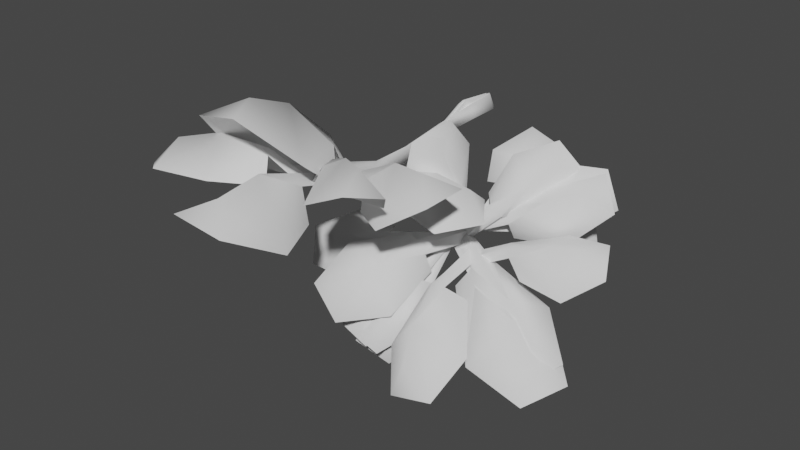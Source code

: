 # Source: fe_canopy_03_2.blend  (saved by Blender 3.0.42; exported with 4.5.12 LTS)
import bpy
from mathutils import Matrix  # noqa: F401  (used for matrix-valued properties, if any)

bpy.ops.wm.read_factory_settings(use_empty=True)
scene = bpy.context.scene
scene.name = 'Scene'

# ---- world
world_world = bpy.data.worlds.new('World'); scene.world = world_world
world_world.use_nodes = True; world_world.node_tree.nodes.clear()
_N = world_world.node_tree.nodes; _L = world_world.node_tree.links
n0 = _N.new('ShaderNodeOutputWorld'); n0.name = 'World Output'; n0.location = (300, 300)
n1 = _N.new('ShaderNodeBackground'); n1.name = 'Background'; n1.location = (10, 300)
n1.inputs[0].default_value = (0.05088, 0.05088, 0.05088, 1.0)
_L.new(n1.outputs[0], n0.inputs[0])
n0.is_active_output = True
world_world.color = (0.05088, 0.05088, 0.05088)
world_world.use_sun_shadow = False
world_world.sun_shadow_jitter_overblur = 0.0

# ---- meshes
me_0x07730cf7_gmdl_001 = bpy.data.meshes.new('0x07730CF7.gmdl.001')
me_0x07730cf7_gmdl_001.from_pydata([(0.7754, -2.608, -1.547), (0.1374, -2.44, -1.632), (0.4941, -2.13, -1.341), (0.7724, -2.291, -1.246), (0.9262, -2.234, -1.338), (0.8731, -1.99, -1.568), (0.8693, -2.174, -2.067), (0.6229, -2.775, -1.854), (0.255, -2.766, -2.059), (0.634, -2.626, -2.286), (0.255, -2.766, -2.059), (0.6354, -2.791, -1.844), (0.7981, -2.646, -1.534), (0.1374, -2.44, -1.632), (0.8693, -2.174, -2.067), (0.634, -2.626, -2.286), (0.4941, -2.13, -1.341), (0.7724, -2.291, -1.246), (0.7981, -2.646, -1.534), (0.8883, -2.31, -1.255), (0.7724, -2.291, -1.246), (0.9262, -2.234, -1.338), (0.8731, -1.99, -1.568), (0.9262, -2.234, -1.338), (0.777, -1.772, -0.7701), (0.901, -1.695, -0.8644), (0.9172, -1.758, -0.7398), (0.777, -1.772, -0.7701), (0.901, -1.695, -0.8644), (0.9172, -1.758, -0.7398), (1.753, -0.9231, -0.8132), (1.691, -0.8389, -1.412), (1.402, -1.087, -1.133), (1.504, -1.194, -0.8666), (1.435, -1.124, -0.7233), (1.226, -0.9092, -0.7669), (1.356, -0.4972, -0.7046), (1.908, -0.5718, -0.9378), (1.971, -0.4054, -1.258), (1.795, -0.2274, -0.8919), (1.971, -0.4054, -1.258), (1.938, -0.587, -0.9126), (1.79, -0.932, -0.7906), (1.691, -0.8389, -1.412), (1.356, -0.4972, -0.7046), (1.795, -0.2274, -0.8919), (1.402, -1.087, -1.133), (1.504, -1.194, -0.8666), (1.79, -0.932, -0.7906), (1.503, -1.193, -0.7614), (1.504, -1.194, -0.8666), (1.435, -1.124, -0.7233), (1.226, -0.9092, -0.7669), (1.435, -1.124, -0.7233), (0.9472, -1.61, -0.8649), (0.8826, -1.545, -0.7009), (0.9033, -1.69, -0.7388), (0.9472, -1.61, -0.8649), (0.8826, -1.545, -0.7009), (0.9033, -1.69, -0.7388), (0.7748, -2.744, -1.395), (0.2955, -2.559, -1.387), (0.5881, -2.214, -1.143), (0.7643, -2.409, -1.1), (0.9149, -2.386, -1.18), (0.9399, -2.16, -1.331), (0.9739, -2.459, -1.747), (0.6404, -2.929, -1.678), (0.34, -2.958, -1.796), (0.6917, -2.904, -1.984), (0.34, -2.958, -1.796), (0.6454, -2.946, -1.675), (0.789, -2.778, -1.379), (0.2955, -2.559, -1.387), (0.9739, -2.459, -1.747), (0.6917, -2.904, -1.984), (0.5881, -2.214, -1.143), (0.7643, -2.409, -1.1), (0.789, -2.778, -1.379), (0.8856, -2.44, -1.096), (0.7643, -2.409, -1.1), (0.9149, -2.386, -1.18), (0.9399, -2.16, -1.331), (0.9149, -2.386, -1.18), (0.7919, -1.707, -0.6994), (0.9235, -1.654, -0.8167), (0.9219, -1.633, -0.6694), (0.7919, -1.707, -0.6994), (0.9235, -1.654, -0.8167), (0.9219, -1.633, -0.6694), (0.6932, -2.876, -0.8554), (0.06296, -2.632, -0.8937), (0.5467, -2.156, -0.8138), (0.8223, -2.372, -0.7085), (0.9755, -2.408, -0.8301), (0.939, -2.246, -1.125), (0.8199, -2.81, -1.49), (0.4399, -3.195, -1.08), (0.0004874, -3.15, -1.221), (0.3928, -3.241, -1.533), (0.0004874, -3.15, -1.221), (0.4528, -3.206, -1.059), (0.7102, -2.912, -0.8242), (0.06296, -2.632, -0.8937), (0.8199, -2.81, -1.49), (0.3928, -3.241, -1.533), (0.5467, -2.156, -0.8138), (0.8223, -2.372, -0.7085), (0.7102, -2.912, -0.8242), (0.9399, -2.425, -0.7129), (0.8223, -2.372, -0.7085), (0.9755, -2.408, -0.8301), (0.939, -2.246, -1.125), (0.9755, -2.408, -0.8301), (0.901, -1.727, -0.8074), (1.048, -1.761, -0.9245), (1.053, -1.688, -0.7885), (0.901, -1.727, -0.8074), (1.048, -1.761, -0.9245), (1.053, -1.688, -0.7885), (1.816, -1.3, -0.3894), (1.84, -0.9166, -0.9432), (1.332, -1.192, -0.9048), (1.437, -1.425, -0.6891), (1.347, -1.405, -0.4947), (1.135, -1.147, -0.4812), (1.463, -0.8347, -0.1261), (2.146, -1.035, -0.2695), (2.369, -0.7586, -0.4826), (2.172, -0.7141, -0.05901), (2.369, -0.7586, -0.4826), (2.148, -1.067, -0.2684), (1.841, -1.336, -0.3737), (1.84, -0.9166, -0.9432), (1.463, -0.8347, -0.1261), (2.172, -0.7141, -0.05901), (1.332, -1.192, -0.9048), (1.437, -1.425, -0.6891), (1.841, -1.336, -0.3737), (1.417, -1.484, -0.5653), (1.437, -1.425, -0.6891), (1.347, -1.405, -0.4947), (1.135, -1.147, -0.4812), (1.347, -1.405, -0.4947), (0.936, -1.608, -0.8799), (0.8592, -1.59, -0.7151), (0.8467, -1.705, -0.8066), (0.936, -1.608, -0.8799), (0.8592, -1.59, -0.7151), (0.8467, -1.705, -0.8066), (1.576, -1.376, -0.2279), (1.732, -0.9432, -0.6316), (1.354, -1.303, -0.7457), (1.381, -1.582, -0.5658), (1.244, -1.603, -0.4387), (1.041, -1.35, -0.4546), (1.131, -1.025, -0.0672), (1.724, -1.098, -0.02628), (1.899, -0.7592, -0.1378), (1.586, -0.8003, 0.1541), (1.899, -0.7592, -0.1378), (1.729, -1.137, -0.02577), (1.6, -1.404, -0.2056), (1.732, -0.9432, -0.6316), (1.131, -1.025, -0.0672), (1.586, -0.8003, 0.1541), (1.354, -1.303, -0.7457), (1.381, -1.582, -0.5658), (1.6, -1.404, -0.2056), (1.338, -1.655, -0.4787), (1.381, -1.582, -0.5658), (1.244, -1.603, -0.4387), (1.041, -1.35, -0.4546), (1.244, -1.603, -0.4387), (1.047, -1.679, -0.8962), (0.9207, -1.751, -0.806), (0.9872, -1.806, -0.9134), (1.047, -1.679, -0.8962), (0.9207, -1.751, -0.806), (0.9872, -1.806, -0.9134), (1.18, -2.125, -0.03725), (0.9252, -1.59, 0.1917), (0.8227, -1.551, -0.3572), (1.063, -1.81, -0.4025), (0.9975, -1.974, -0.4729), (0.6728, -1.93, -0.5189), (0.641, -2.32, -0.1198), (1.133, -2.262, 0.3211), (1.028, -2.08, 0.6447), (0.8783, -2.458, 0.4829), (1.028, -2.08, 0.6447), (1.154, -2.267, 0.3164), (1.22, -2.141, -0.03824), (0.9252, -1.59, 0.1917), (0.641, -2.32, -0.1198), (0.8783, -2.458, 0.4829), (0.8227, -1.551, -0.3572), (1.063, -1.81, -0.4025), (1.22, -2.141, -0.03824), (1.111, -1.917, -0.4592), (1.063, -1.81, -0.4025), (0.9975, -1.974, -0.4729), (0.6728, -1.93, -0.5189), (0.9975, -1.974, -0.4729), (0.8755, -1.593, -0.7306), (0.8147, -1.746, -0.796), (0.9046, -1.655, -0.8602), (0.8755, -1.593, -0.7306), (0.8147, -1.746, -0.796), (0.9046, -1.655, -0.8602), (1.926, -2.184, -1.162), (1.514, -2.428, -1.786), (1.096, -2.007, -1.355), (1.335, -2.044, -1.028), (1.452, -1.825, -0.969), (1.358, -1.517, -1.222), (2.021, -1.488, -1.527), (2.33, -2.308, -1.525), (2.313, -2.538, -1.895), (2.574, -2.048, -1.762), (2.313, -2.538, -1.895), (2.34, -2.32, -1.504), (1.953, -2.21, -1.119), (1.514, -2.428, -1.786), (2.021, -1.488, -1.527), (2.574, -2.048, -1.762), (1.096, -2.007, -1.355), (1.335, -2.044, -1.028), (1.953, -2.21, -1.119), (1.406, -1.956, -0.9113), (1.335, -2.044, -1.028), (1.452, -1.825, -0.969), (1.358, -1.517, -1.222), (1.452, -1.825, -0.969), (0.818, -1.751, -0.8811), (0.9082, -1.582, -0.8355), (0.8064, -1.663, -0.7442), (0.818, -1.751, -0.8811), (0.9082, -1.582, -0.8355), (0.8064, -1.663, -0.7442), (0.07414, -0.9695, -0.02951), (0.04548, -0.839, -0.1195), (0.02958, -0.3933, -0.01354), (0.004762, -0.4108, 0.1374), (-0.01441, -0.9637, -0.1075), (0.07414, -0.9695, -0.02951), (-0.1011, -0.4598, 0.02262), (0.02958, -0.3933, -0.01354), (-0.04173, 0.1869, 0.007265), (0.0215, 0.04554, 0.1011), (0.0729, 0.08923, -0.08962), (0.2537, -1.204, -0.4819), (0.1295, -1.275, -0.4468), (0.278, -1.323, -0.3701), (0.278, -1.323, -0.3701), (-0.1152, 0.02951, -0.04459), (0.5159, -1.503, -0.788), (0.5883, -1.419, -0.703), (0.5403, -1.526, -0.5737), (0.4666, -1.591, -0.7003), (0.8251, -1.744, -0.931), (0.7922, -1.793, -0.8201), (0.9386, -1.541, -0.7819), (0.927, -1.611, -0.9197), (0.787, -1.74, -0.6748), (0.8988, -1.594, -0.6401), (0.0215, 0.04554, 0.1011), (0.0729, 0.08923, -0.08962), (0.7922, -1.793, -0.8201), (0.9234, -1.712, -0.7799), (0.787, -1.74, -0.6748), (0.5159, -1.503, -0.788), (0.927, -1.611, -0.9197), (0.8251, -1.744, -0.931), (0.9386, -1.541, -0.7819), (0.8988, -1.594, -0.6401)], [], [(1, 2, 0), (0, 2, 3), (0, 3, 4), (6, 0, 5), (0, 4, 5), (0, 7, 1), (7, 8, 1), (8, 7, 9), (6, 9, 0), (9, 7, 0), (12, 13, 11), (10, 11, 13), (14, 12, 15), (12, 11, 15), (12, 17, 13), (16, 13, 17), (18, 19, 20), (18, 21, 19), (12, 14, 23), (22, 23, 14), (3, 24, 4), (4, 24, 25), (26, 27, 19), (19, 27, 20), (29, 19, 28), (21, 28, 19), (11, 10, 15), (31, 32, 30), (30, 32, 33), (30, 33, 34), (36, 30, 35), (30, 34, 35), (30, 37, 31), (37, 38, 31), (38, 37, 39), (36, 39, 30), (39, 37, 30), (42, 43, 41), (40, 41, 43), (44, 42, 45), (42, 41, 45), (42, 47, 43), (46, 43, 47), (48, 49, 50), (48, 51, 49), (42, 44, 53), (52, 53, 44), (54, 55, 33), (34, 33, 55), (56, 57, 49), (49, 57, 50), (59, 49, 58), (51, 58, 49), (41, 40, 45), (61, 62, 60), (60, 62, 63), (60, 63, 64), (66, 60, 65), (60, 64, 65), (68, 61, 67), (60, 67, 61), (68, 67, 69), (69, 67, 66), (66, 67, 60), (70, 71, 73), (71, 72, 73), (75, 74, 71), (74, 72, 71), (72, 77, 73), (76, 73, 77), (78, 79, 80), (78, 81, 79), (72, 74, 83), (82, 83, 74), (84, 85, 63), (64, 63, 85), (79, 86, 80), (86, 87, 80), (79, 81, 89), (81, 88, 89), (71, 70, 75), (91, 92, 90), (90, 92, 93), (90, 93, 94), (96, 90, 95), (90, 94, 95), (91, 90, 98), (90, 97, 98), (98, 97, 99), (96, 99, 90), (99, 97, 90), (103, 100, 102), (100, 101, 102), (104, 102, 105), (102, 101, 105), (102, 107, 103), (106, 103, 107), (108, 109, 110), (108, 111, 109), (102, 104, 113), (112, 113, 104), (114, 115, 93), (94, 93, 115), (116, 117, 109), (109, 117, 110), (119, 109, 118), (111, 118, 109), (101, 100, 105), (121, 122, 120), (120, 122, 123), (120, 123, 124), (126, 120, 125), (120, 124, 125), (128, 121, 127), (120, 127, 121), (128, 127, 129), (129, 127, 126), (126, 127, 120), (130, 131, 133), (131, 132, 133), (135, 134, 131), (134, 132, 131), (132, 137, 133), (136, 133, 137), (138, 139, 140), (138, 141, 139), (132, 134, 143), (142, 143, 134), (144, 145, 123), (124, 123, 145), (146, 147, 139), (139, 147, 140), (149, 139, 148), (141, 148, 139), (131, 130, 135), (151, 152, 150), (150, 152, 153), (150, 153, 154), (156, 150, 155), (150, 154, 155), (151, 150, 158), (150, 157, 158), (158, 157, 159), (150, 156, 157), (156, 159, 157), (162, 163, 161), (160, 161, 163), (162, 161, 164), (164, 161, 165), (162, 167, 163), (166, 163, 167), (168, 169, 170), (168, 171, 169), (162, 164, 173), (172, 173, 164), (175, 154, 174), (154, 153, 174), (176, 177, 169), (169, 177, 170), (179, 169, 178), (171, 178, 169), (161, 160, 165), (181, 182, 180), (180, 182, 183), (180, 183, 184), (186, 180, 185), (180, 184, 185), (188, 181, 187), (180, 187, 181), (188, 187, 189), (189, 187, 186), (186, 187, 180), (190, 191, 193), (191, 192, 193), (195, 194, 191), (194, 192, 191), (192, 197, 193), (196, 193, 197), (198, 199, 200), (198, 201, 199), (192, 194, 203), (202, 203, 194), (184, 183, 205), (183, 204, 205), (199, 206, 200), (206, 207, 200), (199, 201, 209), (201, 208, 209), (191, 190, 195), (211, 212, 210), (210, 212, 213), (210, 213, 214), (216, 210, 215), (210, 214, 215), (210, 217, 211), (217, 218, 211), (218, 217, 219), (210, 216, 217), (216, 219, 217), (222, 223, 221), (220, 221, 223), (222, 221, 224), (224, 221, 225), (222, 227, 223), (226, 223, 227), (228, 229, 230), (228, 231, 229), (222, 224, 233), (232, 233, 224), (234, 235, 213), (214, 213, 235), (236, 237, 229), (229, 237, 230), (239, 229, 238), (231, 238, 229), (221, 220, 225), (240, 241, 243), (241, 242, 243), (243, 246, 245), (244, 245, 246), (246, 247, 244), (241, 244, 247), (248, 249, 250), (241, 251, 244), (251, 252, 244), (253, 245, 252), (244, 252, 245), (251, 241, 254), (241, 240, 254), (248, 250, 255), (248, 255, 249), (256, 251, 257), (251, 254, 257), (254, 258, 257), (252, 259, 253), (259, 258, 253), (259, 260, 261), (257, 262, 263), (258, 264, 265), (242, 250, 243), (243, 250, 249), (255, 246, 266), (246, 243, 266), (255, 267, 246), (242, 246, 267), (268, 269, 270), (259, 261, 264), (257, 265, 262), (256, 257, 263), (259, 256, 260), (251, 271, 252), (252, 271, 259), (257, 258, 265), (260, 256, 263), (259, 264, 258), (272, 269, 273), (269, 274, 275), (270, 269, 275), (273, 269, 268), (272, 274, 269)])
me_0x07730cf7_gmdl_001.polygons.foreach_set('use_smooth', [True] * 260)
_uv = me_0x07730cf7_gmdl_001.uv_layers.new(name='UVMap')
_uv.uv.foreach_set('vector', [0.6843, -0.6072, 0.6704, -0.6529, 0.6496, -0.6063, 0.6496, -0.6063, 0.6704, -0.6529, 0.6544, -0.6509, 0.6496, -0.6063, 0.6544, -0.6509, 0.6447, -0.6509, 0.612, -0.6077, 0.6496, -0.6063, 0.6255, -0.6529, 0.6496, -0.6063, 0.6447, -0.6509, 0.6255, -0.6529, 0.6496, -0.6063, 0.6496, -0.5738, 0.6843, -0.6072, 0.6496, -0.5738, 0.6665, -0.5565, 0.6843, -0.6072, 0.6665, -0.5565, 0.6496, -0.5738, 0.6312, -0.5565, 0.612, -0.6077, 0.6312, -0.5565, 0.6496, -0.6063, 0.6312, -0.5565, 0.6496, -0.5738, 0.6496, -0.6063, 0.5757, -0.6063, 0.6106, -0.6072, 0.5757, -0.5739, 0.5928, -0.5565, 0.5757, -0.5739, 0.6106, -0.6072, 0.5384, -0.6077, 0.5757, -0.6063, 0.5575, -0.5565, 0.5757, -0.6063, 0.5757, -0.5739, 0.5575, -0.5565, 0.5757, -0.6063, 0.5805, -0.6509, 0.6106, -0.6072, 0.5967, -0.6529, 0.6106, -0.6072, 0.5805, -0.6509, 0.5757, -0.6063, 0.5758, -0.6509, 0.5805, -0.6509, 0.5757, -0.6063, 0.5709, -0.6509, 0.5758, -0.6509, 0.5757, -0.6063, 0.5384, -0.6077, 0.5709, -0.6509, 0.5518, -0.6529, 0.5709, -0.6509, 0.5384, -0.6077, 0.6544, -0.6509, 0.6539, -0.6706, 0.6447, -0.6509, 0.6447, -0.6509, 0.6539, -0.6706, 0.6451, -0.6707, 0.5758, -0.6707, 0.5801, -0.6706, 0.5758, -0.6509, 0.5758, -0.6509, 0.5801, -0.6706, 0.5805, -0.6509, 0.5758, -0.6707, 0.5758, -0.6509, 0.5714, -0.6707, 0.5709, -0.6509, 0.5714, -0.6707, 0.5758, -0.6509, 0.5757, -0.5739, 0.5928, -0.5565, 0.5575, -0.5565, 0.6843, -0.6072, 0.6704, -0.6529, 0.6496, -0.6063, 0.6496, -0.6063, 0.6704, -0.6529, 0.6544, -0.6509, 0.6496, -0.6063, 0.6544, -0.6509, 0.6447, -0.6509, 0.612, -0.6077, 0.6496, -0.6063, 0.6255, -0.6529, 0.6496, -0.6063, 0.6447, -0.6509, 0.6255, -0.6529, 0.6496, -0.6063, 0.6496, -0.5738, 0.6843, -0.6072, 0.6496, -0.5738, 0.6665, -0.5565, 0.6843, -0.6072, 0.6665, -0.5565, 0.6496, -0.5738, 0.6312, -0.5565, 0.612, -0.6077, 0.6312, -0.5565, 0.6496, -0.6063, 0.6312, -0.5565, 0.6496, -0.5738, 0.6496, -0.6063, 0.5757, -0.6063, 0.6106, -0.6072, 0.5757, -0.5739, 0.5928, -0.5565, 0.5757, -0.5739, 0.6106, -0.6072, 0.5384, -0.6077, 0.5757, -0.6063, 0.5575, -0.5565, 0.5757, -0.6063, 0.5757, -0.5739, 0.5575, -0.5565, 0.5757, -0.6063, 0.5805, -0.6509, 0.6106, -0.6072, 0.5967, -0.6529, 0.6106, -0.6072, 0.5805, -0.6509, 0.5757, -0.6063, 0.5758, -0.6509, 0.5805, -0.6509, 0.5757, -0.6063, 0.5709, -0.6509, 0.5758, -0.6509, 0.5757, -0.6063, 0.5384, -0.6077, 0.5709, -0.6509, 0.5518, -0.6529, 0.5709, -0.6509, 0.5384, -0.6077, 0.6539, -0.6706, 0.6451, -0.6707, 0.6544, -0.6509, 0.6447, -0.6509, 0.6544, -0.6509, 0.6451, -0.6707, 0.5758, -0.6707, 0.5801, -0.6706, 0.5758, -0.6509, 0.5758, -0.6509, 0.5801, -0.6706, 0.5805, -0.6509, 0.5758, -0.6707, 0.5758, -0.6509, 0.5714, -0.6707, 0.5709, -0.6509, 0.5714, -0.6707, 0.5758, -0.6509, 0.5757, -0.5739, 0.5928, -0.5565, 0.5575, -0.5565, 0.6843, -0.6072, 0.6704, -0.6529, 0.6496, -0.6063, 0.6496, -0.6063, 0.6704, -0.6529, 0.6544, -0.6509, 0.6496, -0.6063, 0.6544, -0.6509, 0.6447, -0.6509, 0.612, -0.6077, 0.6496, -0.6063, 0.6255, -0.6529, 0.6496, -0.6063, 0.6447, -0.6509, 0.6255, -0.6529, 0.6665, -0.5565, 0.6843, -0.6072, 0.6496, -0.5738, 0.6496, -0.6063, 0.6496, -0.5738, 0.6843, -0.6072, 0.6665, -0.5565, 0.6496, -0.5738, 0.6312, -0.5565, 0.6312, -0.5565, 0.6496, -0.5738, 0.612, -0.6077, 0.612, -0.6077, 0.6496, -0.5738, 0.6496, -0.6063, 0.5928, -0.5565, 0.5757, -0.5739, 0.6106, -0.6072, 0.5757, -0.5739, 0.5757, -0.6063, 0.6106, -0.6072, 0.5575, -0.5565, 0.5384, -0.6077, 0.5757, -0.5739, 0.5384, -0.6077, 0.5757, -0.6063, 0.5757, -0.5739, 0.5757, -0.6063, 0.5805, -0.6509, 0.6106, -0.6072, 0.5967, -0.6529, 0.6106, -0.6072, 0.5805, -0.6509, 0.5757, -0.6063, 0.5758, -0.6509, 0.5805, -0.6509, 0.5757, -0.6063, 0.5709, -0.6509, 0.5758, -0.6509, 0.5757, -0.6063, 0.5384, -0.6077, 0.5709, -0.6509, 0.5518, -0.6529, 0.5709, -0.6509, 0.5384, -0.6077, 0.6539, -0.6706, 0.6451, -0.6707, 0.6544, -0.6509, 0.6447, -0.6509, 0.6544, -0.6509, 0.6451, -0.6707, 0.5758, -0.6509, 0.5758, -0.6707, 0.5805, -0.6509, 0.5758, -0.6707, 0.5801, -0.6706, 0.5805, -0.6509, 0.5758, -0.6509, 0.5709, -0.6509, 0.5758, -0.6707, 0.5709, -0.6509, 0.5714, -0.6707, 0.5758, -0.6707, 0.5757, -0.5739, 0.5928, -0.5565, 0.5575, -0.5565, 0.6843, -0.6072, 0.6704, -0.6529, 0.6496, -0.6063, 0.6496, -0.6063, 0.6704, -0.6529, 0.6544, -0.6509, 0.6496, -0.6063, 0.6544, -0.6509, 0.6447, -0.6509, 0.612, -0.6077, 0.6496, -0.6063, 0.6255, -0.6529, 0.6496, -0.6063, 0.6447, -0.6509, 0.6255, -0.6529, 0.6843, -0.6072, 0.6496, -0.6063, 0.6665, -0.5565, 0.6496, -0.6063, 0.6496, -0.5738, 0.6665, -0.5565, 0.6665, -0.5565, 0.6496, -0.5738, 0.6312, -0.5565, 0.612, -0.6077, 0.6312, -0.5565, 0.6496, -0.6063, 0.6312, -0.5565, 0.6496, -0.5738, 0.6496, -0.6063, 0.6106, -0.6072, 0.5928, -0.5565, 0.5757, -0.6063, 0.5928, -0.5565, 0.5757, -0.5739, 0.5757, -0.6063, 0.5384, -0.6077, 0.5757, -0.6063, 0.5575, -0.5565, 0.5757, -0.6063, 0.5757, -0.5739, 0.5575, -0.5565, 0.5757, -0.6063, 0.5805, -0.6509, 0.6106, -0.6072, 0.5967, -0.6529, 0.6106, -0.6072, 0.5805, -0.6509, 0.5757, -0.6063, 0.5758, -0.6509, 0.5805, -0.6509, 0.5757, -0.6063, 0.5709, -0.6509, 0.5758, -0.6509, 0.5757, -0.6063, 0.5384, -0.6077, 0.5709, -0.6509, 0.5518, -0.6529, 0.5709, -0.6509, 0.5384, -0.6077, 0.6539, -0.6706, 0.6451, -0.6707, 0.6544, -0.6509, 0.6447, -0.6509, 0.6544, -0.6509, 0.6451, -0.6707, 0.5758, -0.6707, 0.5801, -0.6706, 0.5758, -0.6509, 0.5758, -0.6509, 0.5801, -0.6706, 0.5805, -0.6509, 0.5758, -0.6707, 0.5758, -0.6509, 0.5714, -0.6707, 0.5709, -0.6509, 0.5714, -0.6707, 0.5758, -0.6509, 0.5757, -0.5739, 0.5928, -0.5565, 0.5575, -0.5565, 0.6843, -0.6072, 0.6704, -0.6529, 0.6496, -0.6063, 0.6496, -0.6063, 0.6704, -0.6529, 0.6544, -0.6509, 0.6496, -0.6063, 0.6544, -0.6509, 0.6447, -0.6509, 0.612, -0.6077, 0.6496, -0.6063, 0.6255, -0.6529, 0.6496, -0.6063, 0.6447, -0.6509, 0.6255, -0.6529, 0.6665, -0.5565, 0.6843, -0.6072, 0.6496, -0.5738, 0.6496, -0.6063, 0.6496, -0.5738, 0.6843, -0.6072, 0.6665, -0.5565, 0.6496, -0.5738, 0.6312, -0.5565, 0.6312, -0.5565, 0.6496, -0.5738, 0.612, -0.6077, 0.612, -0.6077, 0.6496, -0.5738, 0.6496, -0.6063, 0.5928, -0.5565, 0.5757, -0.5739, 0.6106, -0.6072, 0.5757, -0.5739, 0.5757, -0.6063, 0.6106, -0.6072, 0.5575, -0.5565, 0.5384, -0.6077, 0.5757, -0.5739, 0.5384, -0.6077, 0.5757, -0.6063, 0.5757, -0.5739, 0.5757, -0.6063, 0.5805, -0.6509, 0.6106, -0.6072, 0.5967, -0.6529, 0.6106, -0.6072, 0.5805, -0.6509, 0.5757, -0.6063, 0.5758, -0.6509, 0.5805, -0.6509, 0.5757, -0.6063, 0.5709, -0.6509, 0.5758, -0.6509, 0.5757, -0.6063, 0.5384, -0.6077, 0.5709, -0.6509, 0.5518, -0.6529, 0.5709, -0.6509, 0.5384, -0.6077, 0.6539, -0.6706, 0.6451, -0.6707, 0.6544, -0.6509, 0.6447, -0.6509, 0.6544, -0.6509, 0.6451, -0.6707, 0.5758, -0.6707, 0.5801, -0.6706, 0.5758, -0.6509, 0.5758, -0.6509, 0.5801, -0.6706, 0.5805, -0.6509, 0.5758, -0.6707, 0.5758, -0.6509, 0.5714, -0.6707, 0.5709, -0.6509, 0.5714, -0.6707, 0.5758, -0.6509, 0.5757, -0.5739, 0.5928, -0.5565, 0.5575, -0.5565, 0.6843, -0.6072, 0.6704, -0.6529, 0.6496, -0.6063, 0.6496, -0.6063, 0.6704, -0.6529, 0.6544, -0.6509, 0.6496, -0.6063, 0.6544, -0.6509, 0.6447, -0.6509, 0.612, -0.6077, 0.6496, -0.6063, 0.6255, -0.6529, 0.6496, -0.6063, 0.6447, -0.6509, 0.6255, -0.6529, 0.6843, -0.6072, 0.6496, -0.6063, 0.6665, -0.5565, 0.6496, -0.6063, 0.6496, -0.5738, 0.6665, -0.5565, 0.6665, -0.5565, 0.6496, -0.5738, 0.6312, -0.5565, 0.6496, -0.6063, 0.612, -0.6077, 0.6496, -0.5738, 0.612, -0.6077, 0.6312, -0.5565, 0.6496, -0.5738, 0.5757, -0.6063, 0.6106, -0.6072, 0.5757, -0.5739, 0.5928, -0.5565, 0.5757, -0.5739, 0.6106, -0.6072, 0.5757, -0.6063, 0.5757, -0.5739, 0.5384, -0.6077, 0.5384, -0.6077, 0.5757, -0.5739, 0.5575, -0.5565, 0.5757, -0.6063, 0.5805, -0.6509, 0.6106, -0.6072, 0.5967, -0.6529, 0.6106, -0.6072, 0.5805, -0.6509, 0.5757, -0.6063, 0.5758, -0.6509, 0.5805, -0.6509, 0.5757, -0.6063, 0.5709, -0.6509, 0.5758, -0.6509, 0.5757, -0.6063, 0.5384, -0.6077, 0.5709, -0.6509, 0.5518, -0.6529, 0.5709, -0.6509, 0.5384, -0.6077, 0.6451, -0.6707, 0.6447, -0.6509, 0.6539, -0.6706, 0.6447, -0.6509, 0.6544, -0.6509, 0.6539, -0.6706, 0.5758, -0.6707, 0.5801, -0.6706, 0.5758, -0.6509, 0.5758, -0.6509, 0.5801, -0.6706, 0.5805, -0.6509, 0.5758, -0.6707, 0.5758, -0.6509, 0.5714, -0.6707, 0.5709, -0.6509, 0.5714, -0.6707, 0.5758, -0.6509, 0.5757, -0.5739, 0.5928, -0.5565, 0.5575, -0.5565, 0.6843, -0.6072, 0.6704, -0.6529, 0.6496, -0.6063, 0.6496, -0.6063, 0.6704, -0.6529, 0.6544, -0.6509, 0.6496, -0.6063, 0.6544, -0.6509, 0.6447, -0.6509, 0.612, -0.6077, 0.6496, -0.6063, 0.6255, -0.6529, 0.6496, -0.6063, 0.6447, -0.6509, 0.6255, -0.6529, 0.6665, -0.5565, 0.6843, -0.6072, 0.6496, -0.5738, 0.6496, -0.6063, 0.6496, -0.5738, 0.6843, -0.6072, 0.6665, -0.5565, 0.6496, -0.5738, 0.6312, -0.5565, 0.6312, -0.5565, 0.6496, -0.5738, 0.612, -0.6077, 0.612, -0.6077, 0.6496, -0.5738, 0.6496, -0.6063, 0.5928, -0.5565, 0.5757, -0.5739, 0.6106, -0.6072, 0.5757, -0.5739, 0.5757, -0.6063, 0.6106, -0.6072, 0.5575, -0.5565, 0.5384, -0.6077, 0.5757, -0.5739, 0.5384, -0.6077, 0.5757, -0.6063, 0.5757, -0.5739, 0.5757, -0.6063, 0.5805, -0.6509, 0.6106, -0.6072, 0.5967, -0.6529, 0.6106, -0.6072, 0.5805, -0.6509, 0.5757, -0.6063, 0.5758, -0.6509, 0.5805, -0.6509, 0.5757, -0.6063, 0.5709, -0.6509, 0.5758, -0.6509, 0.5757, -0.6063, 0.5384, -0.6077, 0.5709, -0.6509, 0.5518, -0.6529, 0.5709, -0.6509, 0.5384, -0.6077, 0.6447, -0.6509, 0.6544, -0.6509, 0.6451, -0.6707, 0.6544, -0.6509, 0.6539, -0.6706, 0.6451, -0.6707, 0.5758, -0.6509, 0.5758, -0.6707, 0.5805, -0.6509, 0.5758, -0.6707, 0.5801, -0.6706, 0.5805, -0.6509, 0.5758, -0.6509, 0.5709, -0.6509, 0.5758, -0.6707, 0.5709, -0.6509, 0.5714, -0.6707, 0.5758, -0.6707, 0.5757, -0.5739, 0.5928, -0.5565, 0.5575, -0.5565, 0.6843, -0.6072, 0.6704, -0.6529, 0.6496, -0.6063, 0.6496, -0.6063, 0.6704, -0.6529, 0.6544, -0.6509, 0.6496, -0.6063, 0.6544, -0.6509, 0.6447, -0.6509, 0.612, -0.6077, 0.6496, -0.6063, 0.6255, -0.6529, 0.6496, -0.6063, 0.6447, -0.6509, 0.6255, -0.6529, 0.6496, -0.6063, 0.6496, -0.5738, 0.6843, -0.6072, 0.6496, -0.5738, 0.6665, -0.5565, 0.6843, -0.6072, 0.6665, -0.5565, 0.6496, -0.5738, 0.6312, -0.5565, 0.6496, -0.6063, 0.612, -0.6077, 0.6496, -0.5738, 0.612, -0.6077, 0.6312, -0.5565, 0.6496, -0.5738, 0.5757, -0.6063, 0.6106, -0.6072, 0.5757, -0.5739, 0.5928, -0.5565, 0.5757, -0.5739, 0.6106, -0.6072, 0.5757, -0.6063, 0.5757, -0.5739, 0.5384, -0.6077, 0.5384, -0.6077, 0.5757, -0.5739, 0.5575, -0.5565, 0.5757, -0.6063, 0.5805, -0.6509, 0.6106, -0.6072, 0.5967, -0.6529, 0.6106, -0.6072, 0.5805, -0.6509, 0.5757, -0.6063, 0.5758, -0.6509, 0.5805, -0.6509, 0.5757, -0.6063, 0.5709, -0.6509, 0.5758, -0.6509, 0.5757, -0.6063, 0.5384, -0.6077, 0.5709, -0.6509, 0.5518, -0.6529, 0.5709, -0.6509, 0.5384, -0.6077, 0.6539, -0.6706, 0.6451, -0.6707, 0.6544, -0.6509, 0.6447, -0.6509, 0.6544, -0.6509, 0.6451, -0.6707, 0.5758, -0.6707, 0.5801, -0.6706, 0.5758, -0.6509, 0.5758, -0.6509, 0.5801, -0.6706, 0.5805, -0.6509, 0.5758, -0.6707, 0.5758, -0.6509, 0.5714, -0.6707, 0.5709, -0.6509, 0.5714, -0.6707, 0.5758, -0.6509, 0.5757, -0.5739, 0.5928, -0.5565, 0.5575, -0.5565, 0.6181, -0.6816, 0.6214, -0.6936, 0.647, -0.6772, 0.6214, -0.6936, 0.6476, -0.6923, 0.647, -0.6772, 0.647, -0.6772, 0.6452, -0.6866, 0.6181, -0.6816, 0.6193, -0.6888, 0.6181, -0.6816, 0.6452, -0.6866, 0.6452, -0.6866, 0.6476, -0.6923, 0.6193, -0.6888, 0.6214, -0.6936, 0.6193, -0.6888, 0.6476, -0.6923, 0.6777, -0.6848, 0.6684, -0.6776, 0.6711, -0.694, 0.6214, -0.6936, 0.5945, -0.7019, 0.6193, -0.6888, 0.5945, -0.7019, 0.5954, -0.6979, 0.6193, -0.6888, 0.5935, -0.6882, 0.6181, -0.6816, 0.5954, -0.6979, 0.6193, -0.6888, 0.5954, -0.6979, 0.6181, -0.6816, 0.5945, -0.7019, 0.6214, -0.6936, 0.5935, -0.6882, 0.6214, -0.6936, 0.6181, -0.6816, 0.5935, -0.6882, 0.6777, -0.6848, 0.6711, -0.694, 0.6663, -0.6883, 0.6777, -0.6848, 0.6663, -0.6883, 0.6684, -0.6776, 0.5665, -0.699, 0.5945, -0.7019, 0.5705, -0.6948, 0.5945, -0.7019, 0.5935, -0.6882, 0.5705, -0.6948, 0.5935, -0.6882, 0.5752, -0.686, 0.5705, -0.6948, 0.5954, -0.6979, 0.5701, -0.693, 0.5935, -0.6882, 0.5701, -0.693, 0.5752, -0.686, 0.5935, -0.6882, 0.5701, -0.693, 0.5438, -0.6898, 0.5524, -0.6808, 0.5705, -0.6948, 0.554, -0.6814, 0.5459, -0.6864, 0.5752, -0.686, 0.5594, -0.6771, 0.5615, -0.6713, 0.6476, -0.6923, 0.6711, -0.694, 0.647, -0.6772, 0.647, -0.6772, 0.6711, -0.694, 0.6684, -0.6776, 0.6663, -0.6883, 0.6452, -0.6866, 0.6684, -0.6776, 0.6452, -0.6866, 0.647, -0.6772, 0.6684, -0.6776, 0.6663, -0.6883, 0.6711, -0.694, 0.6452, -0.6866, 0.6476, -0.6923, 0.6452, -0.6866, 0.6711, -0.694, 0.5524, -0.6808, 0.5506, -0.6764, 0.5594, -0.6771, 0.5701, -0.693, 0.5524, -0.6808, 0.5594, -0.6771, 0.5705, -0.6948, 0.5615, -0.6713, 0.554, -0.6814, 0.5665, -0.699, 0.5705, -0.6948, 0.5459, -0.6864, 0.5701, -0.693, 0.5665, -0.699, 0.5438, -0.6898, 0.5945, -0.7019, 0.5665, -0.699, 0.5954, -0.6979, 0.5954, -0.6979, 0.5665, -0.699, 0.5701, -0.693, 0.5705, -0.6948, 0.5752, -0.686, 0.5615, -0.6713, 0.5438, -0.6898, 0.5665, -0.699, 0.5459, -0.6864, 0.5701, -0.693, 0.5594, -0.6771, 0.5752, -0.686, 0.5459, -0.6864, 0.5506, -0.6764, 0.5438, -0.6898, 0.5506, -0.6764, 0.554, -0.6814, 0.5615, -0.6713, 0.5594, -0.6771, 0.5506, -0.6764, 0.5615, -0.6713, 0.5438, -0.6898, 0.5506, -0.6764, 0.5524, -0.6808, 0.5459, -0.6864, 0.554, -0.6814, 0.5506, -0.6764])
me_0x07730cf7_gmdl_001.use_remesh_fix_poles = True
me_0x07730cf7_gmdl_001.use_remesh_preserve_attributes = False
me_0x07730cf7_gmdl_001.update()
me_0x07730cf7_gmdl = bpy.data.meshes.new('0x07730CF7.gmdl')
me_0x07730cf7_gmdl.from_pydata([(-0.02573, -2.502, -0.8859), (-0.3943, -1.948, -0.894), (0.1583, -1.942, -0.9413), (0.3096, -2.224, -0.8408), (0.3815, -2.324, -0.9828), (0.3351, -2.189, -1.291), (-0.05359, -2.428, -1.565), (-0.3869, -2.572, -0.9859), (-0.7352, -2.347, -1.058), (-0.5584, -2.594, -1.409), (-0.7352, -2.347, -1.058), (-0.3808, -2.588, -0.9721), (-0.0227, -2.539, -0.8586), (-0.3943, -1.948, -0.894), (-0.05359, -2.428, -1.565), (-0.5584, -2.594, -1.409), (0.1583, -1.942, -0.9413), (0.3096, -2.224, -0.8408), (-0.0227, -2.539, -0.8586), (0.3682, -2.323, -0.8652), (0.3096, -2.224, -0.8408), (0.3815, -2.324, -0.9828), (0.3351, -2.189, -1.291), (0.3815, -2.324, -0.9828), (0.7417, -1.949, -0.8202), (0.8038, -2.015, -0.9689), (0.8556, -2.036, -0.8398), (0.7417, -1.949, -0.8202), (0.8038, -2.015, -0.9689), (0.8556, -2.036, -0.8398), (1.289, -0.9737, -0.1504), (1.422, -0.591, -0.6038), (1.246, -1.027, -0.6486), (1.281, -1.228, -0.4213), (1.137, -1.276, -0.3375), (0.8779, -1.15, -0.4338), (0.7157, -0.8292, -0.1867), (1.25, -0.5863, -0.04361), (1.322, -0.2591, -0.1919), (0.9538, -0.3824, 0.02285), (1.322, -0.2591, -0.1919), (1.27, -0.6031, -0.01153), (1.313, -0.9819, -0.1138), (1.422, -0.591, -0.6038), (0.7157, -0.8292, -0.1867), (0.9538, -0.3824, 0.02285), (1.246, -1.027, -0.6486), (1.281, -1.228, -0.4213), (1.313, -0.9819, -0.1138), (1.239, -1.287, -0.3448), (1.281, -1.228, -0.4213), (1.137, -1.276, -0.3375), (0.8779, -1.15, -0.4338), (1.137, -1.276, -0.3375), (1.174, -1.505, -0.7828), (1.027, -1.566, -0.6823), (1.139, -1.651, -0.7405), (1.174, -1.505, -0.7828), (1.027, -1.566, -0.6823), (1.139, -1.651, -0.7405), (0.6599, -2.764, -1.351), (0.1893, -2.559, -1.328), (0.5049, -2.225, -1.098), (0.6742, -2.427, -1.059), (0.8226, -2.411, -1.145), (0.8515, -2.188, -1.299), (0.8579, -2.491, -1.713), (0.5076, -2.945, -1.627), (0.2022, -2.963, -1.734), (0.5488, -2.926, -1.935), (0.2022, -2.963, -1.734), (0.512, -2.963, -1.625), (0.6733, -2.798, -1.335), (0.1893, -2.559, -1.328), (0.8579, -2.491, -1.713), (0.5488, -2.926, -1.935), (0.5049, -2.225, -1.098), (0.6742, -2.427, -1.059), (0.6733, -2.798, -1.335), (0.7941, -2.462, -1.059), (0.6742, -2.427, -1.059), (0.8226, -2.411, -1.145), (0.8515, -2.188, -1.299), (0.8226, -2.411, -1.145), (0.7458, -1.723, -0.6672), (0.8752, -1.676, -0.7896), (0.8798, -1.654, -0.6426), (0.7458, -1.723, -0.6672), (0.8752, -1.676, -0.7896), (0.8798, -1.654, -0.6426), (1.344, -3.052, -1.279), (0.9056, -2.899, -1.772), (1.017, -2.394, -1.326), (1.176, -2.588, -1.059), (1.371, -2.569, -1.022), (1.515, -2.346, -1.232), (1.864, -2.811, -1.587), (1.437, -3.337, -1.634), (1.25, -3.322, -2.058), (1.748, -3.275, -1.964), (1.25, -3.322, -2.058), (1.434, -3.351, -1.611), (1.343, -3.092, -1.248), (0.9056, -2.899, -1.772), (1.864, -2.811, -1.587), (1.748, -3.275, -1.964), (1.017, -2.394, -1.326), (1.176, -2.588, -1.059), (1.343, -3.092, -1.248), (1.268, -2.621, -0.9751), (1.176, -2.588, -1.059), (1.371, -2.569, -1.022), (1.515, -2.346, -1.232), (1.371, -2.569, -1.022), (1.114, -1.935, -1.028), (1.301, -1.916, -0.9929), (1.185, -1.88, -0.8977), (1.114, -1.935, -1.028), (1.301, -1.916, -0.9929), (1.185, -1.88, -0.8977), (1.785, -1.358, -0.3494), (1.924, -1.099, -0.9559), (1.384, -1.306, -0.9396), (1.431, -1.501, -0.6714), (1.321, -1.432, -0.4992), (1.146, -1.157, -0.5642), (1.466, -0.8147, -0.2307), (2.129, -1.11, -0.2352), (2.41, -0.9076, -0.4623), (2.172, -0.7579, -0.08691), (2.41, -0.9076, -0.4623), (2.127, -1.142, -0.2278), (1.802, -1.393, -0.3238), (1.924, -1.099, -0.9559), (1.466, -0.8147, -0.2307), (2.172, -0.7579, -0.08691), (1.384, -1.306, -0.9396), (1.431, -1.501, -0.6714), (1.802, -1.393, -0.3238), (1.389, -1.531, -0.543), (1.431, -1.501, -0.6714), (1.321, -1.432, -0.4992), (1.146, -1.157, -0.5642), (1.321, -1.432, -0.4992), (0.9366, -1.665, -0.8943), (0.8436, -1.607, -0.7483), (0.8273, -1.736, -0.8175), (0.9366, -1.665, -0.8943), (0.8436, -1.607, -0.7483), (0.8273, -1.736, -0.8175), (2.104, -1.769, -0.6431), (2.339, -1.796, -1.207), (1.811, -1.804, -1.129), (1.726, -1.908, -0.8239), (1.655, -1.772, -0.7156), (1.65, -1.492, -0.8812), (2.037, -1.19, -0.7311), (2.444, -1.615, -0.6186), (2.735, -1.582, -0.8868), (2.578, -1.266, -0.6412), (2.735, -1.582, -0.8868), (2.425, -1.641, -0.5968), (2.112, -1.792, -0.6077), (2.339, -1.796, -1.207), (2.037, -1.19, -0.7311), (2.578, -1.266, -0.6412), (1.811, -1.804, -1.129), (1.726, -1.908, -0.8239), (2.112, -1.792, -0.6077), (1.68, -1.884, -0.7138), (1.726, -1.908, -0.8239), (1.655, -1.772, -0.7156), (1.65, -1.492, -0.8812), (1.655, -1.772, -0.7156), (1.313, -1.886, -1.067), (1.208, -1.804, -0.9608), (1.188, -1.929, -1.016), (1.313, -1.886, -1.067), (1.208, -1.804, -0.9608), (1.188, -1.929, -1.016), (1.154, -2.162, -0.03688), (0.8944, -1.628, 0.1931), (0.7957, -1.588, -0.357), (1.038, -1.845, -0.4018), (0.9743, -2.009, -0.4737), (0.6492, -1.967, -0.522), (0.6168, -2.359, -0.1246), (1.105, -2.3, 0.3208), (0.9971, -2.12, 0.6449), (0.8507, -2.499, 0.48), (0.9971, -2.12, 0.6449), (1.127, -2.305, 0.3163), (1.195, -2.177, -0.03764), (0.8944, -1.628, 0.1931), (0.6168, -2.359, -0.1246), (0.8507, -2.499, 0.48), (0.7957, -1.588, -0.357), (1.038, -1.845, -0.4018), (1.195, -2.177, -0.03764), (1.087, -1.951, -0.4588), (1.038, -1.845, -0.4018), (0.9743, -2.009, -0.4737), (0.6492, -1.967, -0.522), (0.9743, -2.009, -0.4737), (0.8516, -1.628, -0.7301), (0.7923, -1.781, -0.7968), (0.882, -1.689, -0.8598), (0.8516, -1.628, -0.7301), (0.7923, -1.781, -0.7968), (0.882, -1.689, -0.8598), (2.061, -2.29, -1.317), (1.649, -2.533, -1.941), (1.231, -2.112, -1.51), (1.471, -2.149, -1.183), (1.588, -1.93, -1.124), (1.493, -1.622, -1.378), (2.155, -1.593, -1.682), (2.465, -2.413, -1.681), (2.448, -2.643, -2.05), (2.71, -2.153, -1.918), (2.448, -2.643, -2.05), (2.476, -2.425, -1.659), (2.088, -2.315, -1.274), (1.649, -2.533, -1.941), (2.155, -1.593, -1.682), (2.71, -2.153, -1.918), (1.231, -2.112, -1.51), (1.471, -2.149, -1.183), (2.088, -2.315, -1.274), (1.541, -2.061, -1.067), (1.471, -2.149, -1.183), (1.588, -1.93, -1.124), (1.493, -1.622, -1.378), (1.588, -1.93, -1.124), (0.7947, -1.786, -0.881), (0.8848, -1.617, -0.8355), (0.783, -1.698, -0.7441), (0.7947, -1.786, -0.881), (0.8848, -1.617, -0.8355), (0.783, -1.698, -0.7441), (0.0496, -1.004, -0.02826), (0.02092, -0.873, -0.1183), (0.005025, -0.4273, -0.01228), (-0.0198, -0.4448, 0.1386), (-0.03896, -0.9976, -0.1063), (0.0496, -1.004, -0.02826), (-0.1256, -0.4938, 0.02388), (0.005025, -0.4273, -0.01228), (-0.06631, 0.1529, 0.008542), (-0.003074, 0.01156, 0.1024), (0.04832, 0.05525, -0.08834), (0.2294, -1.238, -0.4808), (0.1051, -1.309, -0.4457), (0.2537, -1.357, -0.3691), (0.2537, -1.357, -0.3691), (-0.1398, -0.00447, -0.04331), (0.4919, -1.537, -0.7873), (0.5643, -1.454, -0.7023), (0.5164, -1.56, -0.5731), (0.4426, -1.626, -0.6996), (0.8014, -1.78, -0.9308), (0.7701, -1.828, -0.8204), (0.9149, -1.576, -0.7824), (0.903, -1.647, -0.9199), (0.7648, -1.775, -0.6756), (0.8776, -1.63, -0.6421), (-0.003074, 0.01156, 0.1024), (0.04832, 0.05525, -0.08834), (0.7701, -1.828, -0.8204), (0.8997, -1.748, -0.78), (0.7648, -1.775, -0.6756), (0.4919, -1.537, -0.7873), (0.903, -1.647, -0.9199), (0.8014, -1.78, -0.9308), (0.9149, -1.576, -0.7824), (0.8776, -1.63, -0.6421)], [], [(1, 2, 0), (0, 2, 3), (0, 3, 4), (6, 0, 5), (0, 4, 5), (0, 7, 1), (7, 8, 1), (8, 7, 9), (6, 9, 0), (9, 7, 0), (12, 13, 11), (10, 11, 13), (14, 12, 15), (12, 11, 15), (12, 17, 13), (16, 13, 17), (18, 19, 20), (18, 21, 19), (12, 14, 23), (22, 23, 14), (3, 24, 4), (4, 24, 25), (26, 27, 19), (19, 27, 20), (29, 19, 28), (21, 28, 19), (11, 10, 15), (31, 32, 30), (30, 32, 33), (30, 33, 34), (36, 30, 35), (30, 34, 35), (30, 37, 31), (37, 38, 31), (38, 37, 39), (36, 39, 30), (39, 37, 30), (42, 43, 41), (40, 41, 43), (44, 42, 45), (42, 41, 45), (42, 47, 43), (46, 43, 47), (48, 49, 50), (48, 51, 49), (42, 44, 53), (52, 53, 44), (54, 55, 33), (34, 33, 55), (56, 57, 49), (49, 57, 50), (59, 49, 58), (51, 58, 49), (41, 40, 45), (61, 62, 60), (60, 62, 63), (60, 63, 64), (66, 60, 65), (60, 64, 65), (68, 61, 67), (60, 67, 61), (68, 67, 69), (69, 67, 66), (66, 67, 60), (70, 71, 73), (71, 72, 73), (75, 74, 71), (74, 72, 71), (72, 77, 73), (76, 73, 77), (78, 79, 80), (78, 81, 79), (72, 74, 83), (82, 83, 74), (84, 85, 63), (64, 63, 85), (79, 86, 80), (86, 87, 80), (79, 81, 89), (81, 88, 89), (71, 70, 75), (91, 92, 90), (90, 92, 93), (90, 93, 94), (96, 90, 95), (90, 94, 95), (91, 90, 98), (90, 97, 98), (98, 97, 99), (96, 99, 90), (99, 97, 90), (103, 100, 102), (100, 101, 102), (104, 102, 105), (102, 101, 105), (102, 107, 103), (106, 103, 107), (108, 109, 110), (108, 111, 109), (102, 104, 113), (112, 113, 104), (114, 115, 93), (94, 93, 115), (116, 117, 109), (109, 117, 110), (119, 109, 118), (111, 118, 109), (101, 100, 105), (121, 122, 120), (120, 122, 123), (120, 123, 124), (126, 120, 125), (120, 124, 125), (128, 121, 127), (120, 127, 121), (128, 127, 129), (129, 127, 126), (126, 127, 120), (130, 131, 133), (131, 132, 133), (135, 134, 131), (134, 132, 131), (132, 137, 133), (136, 133, 137), (138, 139, 140), (138, 141, 139), (132, 134, 143), (142, 143, 134), (144, 145, 123), (124, 123, 145), (146, 147, 139), (139, 147, 140), (149, 139, 148), (141, 148, 139), (131, 130, 135), (151, 152, 150), (150, 152, 153), (150, 153, 154), (156, 150, 155), (150, 154, 155), (151, 150, 158), (150, 157, 158), (158, 157, 159), (150, 156, 157), (156, 159, 157), (162, 163, 161), (160, 161, 163), (162, 161, 164), (164, 161, 165), (162, 167, 163), (166, 163, 167), (168, 169, 170), (168, 171, 169), (162, 164, 173), (172, 173, 164), (175, 154, 174), (154, 153, 174), (176, 177, 169), (169, 177, 170), (179, 169, 178), (171, 178, 169), (161, 160, 165), (181, 182, 180), (180, 182, 183), (180, 183, 184), (186, 180, 185), (180, 184, 185), (188, 181, 187), (180, 187, 181), (188, 187, 189), (189, 187, 186), (186, 187, 180), (190, 191, 193), (191, 192, 193), (195, 194, 191), (194, 192, 191), (192, 197, 193), (196, 193, 197), (198, 199, 200), (198, 201, 199), (192, 194, 203), (202, 203, 194), (184, 183, 205), (183, 204, 205), (199, 206, 200), (206, 207, 200), (199, 201, 209), (201, 208, 209), (191, 190, 195), (211, 212, 210), (210, 212, 213), (210, 213, 214), (216, 210, 215), (210, 214, 215), (210, 217, 211), (217, 218, 211), (218, 217, 219), (210, 216, 217), (216, 219, 217), (222, 223, 221), (220, 221, 223), (222, 221, 224), (224, 221, 225), (222, 227, 223), (226, 223, 227), (228, 229, 230), (228, 231, 229), (222, 224, 233), (232, 233, 224), (234, 235, 213), (214, 213, 235), (236, 237, 229), (229, 237, 230), (239, 229, 238), (231, 238, 229), (221, 220, 225), (240, 241, 243), (241, 242, 243), (243, 246, 245), (244, 245, 246), (246, 247, 244), (241, 244, 247), (248, 249, 250), (241, 251, 244), (251, 252, 244), (253, 245, 252), (244, 252, 245), (251, 241, 254), (241, 240, 254), (248, 250, 255), (248, 255, 249), (256, 251, 257), (251, 254, 257), (254, 258, 257), (252, 259, 253), (259, 258, 253), (259, 260, 261), (257, 262, 263), (258, 264, 265), (242, 250, 243), (243, 250, 249), (255, 246, 266), (246, 243, 266), (255, 267, 246), (242, 246, 267), (268, 269, 270), (259, 261, 264), (257, 265, 262), (256, 257, 263), (259, 256, 260), (251, 271, 252), (252, 271, 259), (257, 258, 265), (260, 256, 263), (259, 264, 258), (272, 269, 273), (269, 274, 275), (270, 269, 275), (273, 269, 268), (272, 274, 269)])
me_0x07730cf7_gmdl.polygons.foreach_set('use_smooth', [True] * 260)
_uv = me_0x07730cf7_gmdl.uv_layers.new(name='UVMap')
_uv.uv.foreach_set('vector', [0.8473, -0.4555, 0.8334, -0.5014, 0.8125, -0.4546, 0.8125, -0.4546, 0.8334, -0.5014, 0.8174, -0.4994, 0.8125, -0.4546, 0.8174, -0.4994, 0.8076, -0.4994, 0.7747, -0.456, 0.8125, -0.4546, 0.7883, -0.5014, 0.8125, -0.4546, 0.8076, -0.4994, 0.7883, -0.5014, 0.8125, -0.4546, 0.8125, -0.422, 0.8473, -0.4555, 0.8125, -0.422, 0.8295, -0.4046, 0.8473, -0.4555, 0.8295, -0.4046, 0.8125, -0.422, 0.794, -0.4046, 0.7747, -0.456, 0.794, -0.4046, 0.8125, -0.4546, 0.794, -0.4046, 0.8125, -0.422, 0.8125, -0.4546, 0.7383, -0.4546, 0.7733, -0.4555, 0.7383, -0.422, 0.7554, -0.4046, 0.7383, -0.422, 0.7733, -0.4555, 0.7007, -0.456, 0.7383, -0.4546, 0.7199, -0.4046, 0.7383, -0.4546, 0.7383, -0.422, 0.7199, -0.4046, 0.7383, -0.4546, 0.743, -0.4994, 0.7733, -0.4555, 0.7594, -0.5014, 0.7733, -0.4555, 0.743, -0.4994, 0.7383, -0.4546, 0.7383, -0.4994, 0.743, -0.4994, 0.7383, -0.4546, 0.7334, -0.4994, 0.7383, -0.4994, 0.7383, -0.4546, 0.7007, -0.456, 0.7334, -0.4994, 0.7143, -0.5014, 0.7334, -0.4994, 0.7007, -0.456, 0.8174, -0.4994, 0.8169, -0.5193, 0.8076, -0.4994, 0.8076, -0.4994, 0.8169, -0.5193, 0.808, -0.5193, 0.7383, -0.5193, 0.7427, -0.5193, 0.7383, -0.4994, 0.7383, -0.4994, 0.7427, -0.5193, 0.743, -0.4994, 0.7383, -0.5193, 0.7383, -0.4994, 0.7339, -0.5193, 0.7334, -0.4994, 0.7339, -0.5193, 0.7383, -0.4994, 0.7383, -0.422, 0.7554, -0.4046, 0.7199, -0.4046, 0.8473, -0.4555, 0.8334, -0.5014, 0.8125, -0.4546, 0.8125, -0.4546, 0.8334, -0.5014, 0.8174, -0.4994, 0.8125, -0.4546, 0.8174, -0.4994, 0.8076, -0.4994, 0.7747, -0.456, 0.8125, -0.4546, 0.7883, -0.5014, 0.8125, -0.4546, 0.8076, -0.4994, 0.7883, -0.5014, 0.8125, -0.4546, 0.8125, -0.422, 0.8473, -0.4555, 0.8125, -0.422, 0.8295, -0.4046, 0.8473, -0.4555, 0.8295, -0.4046, 0.8125, -0.422, 0.794, -0.4046, 0.7747, -0.456, 0.794, -0.4046, 0.8125, -0.4546, 0.794, -0.4046, 0.8125, -0.422, 0.8125, -0.4546, 0.7383, -0.4546, 0.7733, -0.4555, 0.7383, -0.422, 0.7554, -0.4046, 0.7383, -0.422, 0.7733, -0.4555, 0.7007, -0.456, 0.7383, -0.4546, 0.7199, -0.4046, 0.7383, -0.4546, 0.7383, -0.422, 0.7199, -0.4046, 0.7383, -0.4546, 0.743, -0.4994, 0.7733, -0.4555, 0.7594, -0.5014, 0.7733, -0.4555, 0.743, -0.4994, 0.7383, -0.4546, 0.7383, -0.4994, 0.743, -0.4994, 0.7383, -0.4546, 0.7334, -0.4994, 0.7383, -0.4994, 0.7383, -0.4546, 0.7007, -0.456, 0.7334, -0.4994, 0.7143, -0.5014, 0.7334, -0.4994, 0.7007, -0.456, 0.8169, -0.5193, 0.808, -0.5193, 0.8174, -0.4994, 0.8076, -0.4994, 0.8174, -0.4994, 0.808, -0.5193, 0.7383, -0.5193, 0.7427, -0.5193, 0.7383, -0.4994, 0.7383, -0.4994, 0.7427, -0.5193, 0.743, -0.4994, 0.7383, -0.5193, 0.7383, -0.4994, 0.7339, -0.5193, 0.7334, -0.4994, 0.7339, -0.5193, 0.7383, -0.4994, 0.7383, -0.422, 0.7554, -0.4046, 0.7199, -0.4046, 0.8473, -0.4555, 0.8334, -0.5014, 0.8125, -0.4546, 0.8125, -0.4546, 0.8334, -0.5014, 0.8174, -0.4994, 0.8125, -0.4546, 0.8174, -0.4994, 0.8076, -0.4994, 0.7747, -0.456, 0.8125, -0.4546, 0.7883, -0.5014, 0.8125, -0.4546, 0.8076, -0.4994, 0.7883, -0.5014, 0.8295, -0.4046, 0.8473, -0.4555, 0.8125, -0.422, 0.8125, -0.4546, 0.8125, -0.422, 0.8473, -0.4555, 0.8295, -0.4046, 0.8125, -0.422, 0.794, -0.4046, 0.794, -0.4046, 0.8125, -0.422, 0.7747, -0.456, 0.7747, -0.456, 0.8125, -0.422, 0.8125, -0.4546, 0.7554, -0.4046, 0.7383, -0.422, 0.7733, -0.4555, 0.7383, -0.422, 0.7383, -0.4546, 0.7733, -0.4555, 0.7199, -0.4046, 0.7007, -0.456, 0.7383, -0.422, 0.7007, -0.456, 0.7383, -0.4546, 0.7383, -0.422, 0.7383, -0.4546, 0.743, -0.4994, 0.7733, -0.4555, 0.7594, -0.5014, 0.7733, -0.4555, 0.743, -0.4994, 0.7383, -0.4546, 0.7383, -0.4994, 0.743, -0.4994, 0.7383, -0.4546, 0.7334, -0.4994, 0.7383, -0.4994, 0.7383, -0.4546, 0.7007, -0.456, 0.7334, -0.4994, 0.7143, -0.5014, 0.7334, -0.4994, 0.7007, -0.456, 0.8169, -0.5193, 0.808, -0.5193, 0.8174, -0.4994, 0.8076, -0.4994, 0.8174, -0.4994, 0.808, -0.5193, 0.7383, -0.4994, 0.7383, -0.5193, 0.743, -0.4994, 0.7383, -0.5193, 0.7427, -0.5193, 0.743, -0.4994, 0.7383, -0.4994, 0.7334, -0.4994, 0.7383, -0.5193, 0.7334, -0.4994, 0.7339, -0.5193, 0.7383, -0.5193, 0.7383, -0.422, 0.7554, -0.4046, 0.7199, -0.4046, 0.8473, -0.4555, 0.8334, -0.5014, 0.8125, -0.4546, 0.8125, -0.4546, 0.8334, -0.5014, 0.8174, -0.4994, 0.8125, -0.4546, 0.8174, -0.4994, 0.8076, -0.4994, 0.7747, -0.456, 0.8125, -0.4546, 0.7883, -0.5014, 0.8125, -0.4546, 0.8076, -0.4994, 0.7883, -0.5014, 0.8473, -0.4555, 0.8125, -0.4546, 0.8295, -0.4046, 0.8125, -0.4546, 0.8125, -0.422, 0.8295, -0.4046, 0.8295, -0.4046, 0.8125, -0.422, 0.794, -0.4046, 0.7747, -0.456, 0.794, -0.4046, 0.8125, -0.4546, 0.794, -0.4046, 0.8125, -0.422, 0.8125, -0.4546, 0.7733, -0.4555, 0.7554, -0.4046, 0.7383, -0.4546, 0.7554, -0.4046, 0.7383, -0.422, 0.7383, -0.4546, 0.7007, -0.456, 0.7383, -0.4546, 0.7199, -0.4046, 0.7383, -0.4546, 0.7383, -0.422, 0.7199, -0.4046, 0.7383, -0.4546, 0.743, -0.4994, 0.7733, -0.4555, 0.7594, -0.5014, 0.7733, -0.4555, 0.743, -0.4994, 0.7383, -0.4546, 0.7383, -0.4994, 0.743, -0.4994, 0.7383, -0.4546, 0.7334, -0.4994, 0.7383, -0.4994, 0.7383, -0.4546, 0.7007, -0.456, 0.7334, -0.4994, 0.7143, -0.5014, 0.7334, -0.4994, 0.7007, -0.456, 0.8169, -0.5193, 0.808, -0.5193, 0.8174, -0.4994, 0.8076, -0.4994, 0.8174, -0.4994, 0.808, -0.5193, 0.7383, -0.5193, 0.7427, -0.5193, 0.7383, -0.4994, 0.7383, -0.4994, 0.7427, -0.5193, 0.743, -0.4994, 0.7383, -0.5193, 0.7383, -0.4994, 0.7339, -0.5193, 0.7334, -0.4994, 0.7339, -0.5193, 0.7383, -0.4994, 0.7383, -0.422, 0.7554, -0.4046, 0.7199, -0.4046, 0.8473, -0.4555, 0.8334, -0.5014, 0.8125, -0.4546, 0.8125, -0.4546, 0.8334, -0.5014, 0.8174, -0.4994, 0.8125, -0.4546, 0.8174, -0.4994, 0.8076, -0.4994, 0.7747, -0.456, 0.8125, -0.4546, 0.7883, -0.5014, 0.8125, -0.4546, 0.8076, -0.4994, 0.7883, -0.5014, 0.8295, -0.4046, 0.8473, -0.4555, 0.8125, -0.422, 0.8125, -0.4546, 0.8125, -0.422, 0.8473, -0.4555, 0.8295, -0.4046, 0.8125, -0.422, 0.794, -0.4046, 0.794, -0.4046, 0.8125, -0.422, 0.7747, -0.456, 0.7747, -0.456, 0.8125, -0.422, 0.8125, -0.4546, 0.7554, -0.4046, 0.7383, -0.422, 0.7733, -0.4555, 0.7383, -0.422, 0.7383, -0.4546, 0.7733, -0.4555, 0.7199, -0.4046, 0.7007, -0.456, 0.7383, -0.422, 0.7007, -0.456, 0.7383, -0.4546, 0.7383, -0.422, 0.7383, -0.4546, 0.743, -0.4994, 0.7733, -0.4555, 0.7594, -0.5014, 0.7733, -0.4555, 0.743, -0.4994, 0.7383, -0.4546, 0.7383, -0.4994, 0.743, -0.4994, 0.7383, -0.4546, 0.7334, -0.4994, 0.7383, -0.4994, 0.7383, -0.4546, 0.7007, -0.456, 0.7334, -0.4994, 0.7143, -0.5014, 0.7334, -0.4994, 0.7007, -0.456, 0.8169, -0.5193, 0.808, -0.5193, 0.8174, -0.4994, 0.8076, -0.4994, 0.8174, -0.4994, 0.808, -0.5193, 0.7383, -0.5193, 0.7427, -0.5193, 0.7383, -0.4994, 0.7383, -0.4994, 0.7427, -0.5193, 0.743, -0.4994, 0.7383, -0.5193, 0.7383, -0.4994, 0.7339, -0.5193, 0.7334, -0.4994, 0.7339, -0.5193, 0.7383, -0.4994, 0.7383, -0.422, 0.7554, -0.4046, 0.7199, -0.4046, 0.8473, -0.4555, 0.8334, -0.5014, 0.8125, -0.4546, 0.8125, -0.4546, 0.8334, -0.5014, 0.8174, -0.4994, 0.8125, -0.4546, 0.8174, -0.4994, 0.8076, -0.4994, 0.7747, -0.456, 0.8125, -0.4546, 0.7883, -0.5014, 0.8125, -0.4546, 0.8076, -0.4994, 0.7883, -0.5014, 0.8473, -0.4555, 0.8125, -0.4546, 0.8295, -0.4046, 0.8125, -0.4546, 0.8125, -0.422, 0.8295, -0.4046, 0.8295, -0.4046, 0.8125, -0.422, 0.794, -0.4046, 0.8125, -0.4546, 0.7747, -0.456, 0.8125, -0.422, 0.7747, -0.456, 0.794, -0.4046, 0.8125, -0.422, 0.7383, -0.4546, 0.7733, -0.4555, 0.7383, -0.422, 0.7554, -0.4046, 0.7383, -0.422, 0.7733, -0.4555, 0.7383, -0.4546, 0.7383, -0.422, 0.7007, -0.456, 0.7007, -0.456, 0.7383, -0.422, 0.7199, -0.4046, 0.7383, -0.4546, 0.743, -0.4994, 0.7733, -0.4555, 0.7594, -0.5014, 0.7733, -0.4555, 0.743, -0.4994, 0.7383, -0.4546, 0.7383, -0.4994, 0.743, -0.4994, 0.7383, -0.4546, 0.7334, -0.4994, 0.7383, -0.4994, 0.7383, -0.4546, 0.7007, -0.456, 0.7334, -0.4994, 0.7143, -0.5014, 0.7334, -0.4994, 0.7007, -0.456, 0.808, -0.5193, 0.8076, -0.4994, 0.8169, -0.5193, 0.8076, -0.4994, 0.8174, -0.4994, 0.8169, -0.5193, 0.7383, -0.5193, 0.7427, -0.5193, 0.7383, -0.4994, 0.7383, -0.4994, 0.7427, -0.5193, 0.743, -0.4994, 0.7383, -0.5193, 0.7383, -0.4994, 0.7339, -0.5193, 0.7334, -0.4994, 0.7339, -0.5193, 0.7383, -0.4994, 0.7383, -0.422, 0.7554, -0.4046, 0.7199, -0.4046, 0.8473, -0.4555, 0.8334, -0.5014, 0.8125, -0.4546, 0.8125, -0.4546, 0.8334, -0.5014, 0.8174, -0.4994, 0.8125, -0.4546, 0.8174, -0.4994, 0.8076, -0.4994, 0.7747, -0.456, 0.8125, -0.4546, 0.7883, -0.5014, 0.8125, -0.4546, 0.8076, -0.4994, 0.7883, -0.5014, 0.8295, -0.4046, 0.8473, -0.4555, 0.8125, -0.422, 0.8125, -0.4546, 0.8125, -0.422, 0.8473, -0.4555, 0.8295, -0.4046, 0.8125, -0.422, 0.794, -0.4046, 0.794, -0.4046, 0.8125, -0.422, 0.7747, -0.456, 0.7747, -0.456, 0.8125, -0.422, 0.8125, -0.4546, 0.7554, -0.4046, 0.7383, -0.422, 0.7733, -0.4555, 0.7383, -0.422, 0.7383, -0.4546, 0.7733, -0.4555, 0.7199, -0.4046, 0.7007, -0.456, 0.7383, -0.422, 0.7007, -0.456, 0.7383, -0.4546, 0.7383, -0.422, 0.7383, -0.4546, 0.743, -0.4994, 0.7733, -0.4555, 0.7594, -0.5014, 0.7733, -0.4555, 0.743, -0.4994, 0.7383, -0.4546, 0.7383, -0.4994, 0.743, -0.4994, 0.7383, -0.4546, 0.7334, -0.4994, 0.7383, -0.4994, 0.7383, -0.4546, 0.7007, -0.456, 0.7334, -0.4994, 0.7143, -0.5014, 0.7334, -0.4994, 0.7007, -0.456, 0.8076, -0.4994, 0.8174, -0.4994, 0.808, -0.5193, 0.8174, -0.4994, 0.8169, -0.5193, 0.808, -0.5193, 0.7383, -0.4994, 0.7383, -0.5193, 0.743, -0.4994, 0.7383, -0.5193, 0.7427, -0.5193, 0.743, -0.4994, 0.7383, -0.4994, 0.7334, -0.4994, 0.7383, -0.5193, 0.7334, -0.4994, 0.7339, -0.5193, 0.7383, -0.5193, 0.7383, -0.422, 0.7554, -0.4046, 0.7199, -0.4046, 0.8473, -0.4555, 0.8334, -0.5014, 0.8125, -0.4546, 0.8125, -0.4546, 0.8334, -0.5014, 0.8174, -0.4994, 0.8125, -0.4546, 0.8174, -0.4994, 0.8076, -0.4994, 0.7747, -0.456, 0.8125, -0.4546, 0.7883, -0.5014, 0.8125, -0.4546, 0.8076, -0.4994, 0.7883, -0.5014, 0.8125, -0.4546, 0.8125, -0.422, 0.8473, -0.4555, 0.8125, -0.422, 0.8295, -0.4046, 0.8473, -0.4555, 0.8295, -0.4046, 0.8125, -0.422, 0.794, -0.4046, 0.8125, -0.4546, 0.7747, -0.456, 0.8125, -0.422, 0.7747, -0.456, 0.794, -0.4046, 0.8125, -0.422, 0.7383, -0.4546, 0.7733, -0.4555, 0.7383, -0.422, 0.7554, -0.4046, 0.7383, -0.422, 0.7733, -0.4555, 0.7383, -0.4546, 0.7383, -0.422, 0.7007, -0.456, 0.7007, -0.456, 0.7383, -0.422, 0.7199, -0.4046, 0.7383, -0.4546, 0.743, -0.4994, 0.7733, -0.4555, 0.7594, -0.5014, 0.7733, -0.4555, 0.743, -0.4994, 0.7383, -0.4546, 0.7383, -0.4994, 0.743, -0.4994, 0.7383, -0.4546, 0.7334, -0.4994, 0.7383, -0.4994, 0.7383, -0.4546, 0.7007, -0.456, 0.7334, -0.4994, 0.7143, -0.5014, 0.7334, -0.4994, 0.7007, -0.456, 0.8169, -0.5193, 0.808, -0.5193, 0.8174, -0.4994, 0.8076, -0.4994, 0.8174, -0.4994, 0.808, -0.5193, 0.7383, -0.5193, 0.7427, -0.5193, 0.7383, -0.4994, 0.7383, -0.4994, 0.7427, -0.5193, 0.743, -0.4994, 0.7383, -0.5193, 0.7383, -0.4994, 0.7339, -0.5193, 0.7334, -0.4994, 0.7339, -0.5193, 0.7383, -0.4994, 0.7383, -0.422, 0.7554, -0.4046, 0.7199, -0.4046, 0.7809, -0.5303, 0.7842, -0.5424, 0.8099, -0.5259, 0.7842, -0.5424, 0.8105, -0.541, 0.8099, -0.5259, 0.8099, -0.5259, 0.8081, -0.5353, 0.7809, -0.5303, 0.782, -0.5375, 0.7809, -0.5303, 0.8081, -0.5353, 0.8081, -0.5353, 0.8105, -0.541, 0.782, -0.5375, 0.7842, -0.5424, 0.782, -0.5375, 0.8105, -0.541, 0.8407, -0.5335, 0.8315, -0.5263, 0.8341, -0.5428, 0.7842, -0.5424, 0.7572, -0.5507, 0.782, -0.5375, 0.7572, -0.5507, 0.758, -0.5467, 0.782, -0.5375, 0.7561, -0.5369, 0.7809, -0.5303, 0.758, -0.5467, 0.782, -0.5375, 0.758, -0.5467, 0.7809, -0.5303, 0.7572, -0.5507, 0.7842, -0.5424, 0.7561, -0.5369, 0.7842, -0.5424, 0.7809, -0.5303, 0.7561, -0.5369, 0.8407, -0.5335, 0.8341, -0.5428, 0.8293, -0.537, 0.8407, -0.5335, 0.8293, -0.537, 0.8315, -0.5263, 0.729, -0.5477, 0.7572, -0.5507, 0.733, -0.5435, 0.7572, -0.5507, 0.7561, -0.5369, 0.733, -0.5435, 0.7561, -0.5369, 0.7377, -0.5347, 0.733, -0.5435, 0.758, -0.5467, 0.7326, -0.5418, 0.7561, -0.5369, 0.7326, -0.5418, 0.7377, -0.5347, 0.7561, -0.5369, 0.7326, -0.5418, 0.7062, -0.5385, 0.7148, -0.5295, 0.733, -0.5435, 0.7164, -0.5301, 0.7083, -0.5351, 0.7377, -0.5347, 0.7219, -0.5258, 0.724, -0.5199, 0.8105, -0.541, 0.8341, -0.5428, 0.8099, -0.5259, 0.8099, -0.5259, 0.8341, -0.5428, 0.8315, -0.5263, 0.8293, -0.537, 0.8081, -0.5353, 0.8315, -0.5263, 0.8081, -0.5353, 0.8099, -0.5259, 0.8315, -0.5263, 0.8293, -0.537, 0.8341, -0.5428, 0.8081, -0.5353, 0.8105, -0.541, 0.8081, -0.5353, 0.8341, -0.5428, 0.7148, -0.5295, 0.713, -0.525, 0.7219, -0.5258, 0.7326, -0.5418, 0.7148, -0.5295, 0.7219, -0.5258, 0.733, -0.5435, 0.724, -0.5199, 0.7164, -0.5301, 0.729, -0.5477, 0.733, -0.5435, 0.7083, -0.5351, 0.7326, -0.5418, 0.729, -0.5477, 0.7062, -0.5385, 0.7572, -0.5507, 0.729, -0.5477, 0.758, -0.5467, 0.758, -0.5467, 0.729, -0.5477, 0.7326, -0.5418, 0.733, -0.5435, 0.7377, -0.5347, 0.724, -0.5199, 0.7062, -0.5385, 0.729, -0.5477, 0.7083, -0.5351, 0.7326, -0.5418, 0.7219, -0.5258, 0.7377, -0.5347, 0.7083, -0.5351, 0.713, -0.525, 0.7062, -0.5385, 0.713, -0.525, 0.7164, -0.5301, 0.724, -0.5199, 0.7219, -0.5258, 0.713, -0.525, 0.724, -0.5199, 0.7062, -0.5385, 0.713, -0.525, 0.7148, -0.5295, 0.7083, -0.5351, 0.7164, -0.5301, 0.713, -0.525])
me_0x07730cf7_gmdl.use_remesh_fix_poles = True
me_0x07730cf7_gmdl.use_remesh_preserve_attributes = False
me_0x07730cf7_gmdl.update()
me_0x07730ce7_gmdl = bpy.data.meshes.new('0x07730CE7.gmdl')
me_0x07730ce7_gmdl.from_pydata([(-0.9359, -2.477, 0.03189), (-0.6918, -2.122, -0.475), (-0.4449, -2.579, -0.282), (-0.5445, -2.673, 0.0244), (-0.6486, -2.829, 0.02402), (-0.7022, -2.965, -0.283), (-1.189, -2.863, -0.4724), (-1.205, -2.267, -0.1385), (-1.23, -2.011, -0.4717), (-1.488, -2.397, -0.4728), (-1.23, -2.011, -0.4717), (-1.208, -2.265, -0.1166), (-0.951, -2.467, 0.0746), (-0.6918, -2.122, -0.475), (-1.189, -2.863, -0.4724), (-1.488, -2.397, -0.4728), (-0.4449, -2.579, -0.282), (-0.5445, -2.673, 0.0244), (-0.951, -2.467, 0.0746), (-0.6029, -2.746, 0.09508), (-0.5445, -2.673, 0.0244), (-0.6486, -2.829, 0.02402), (-0.7022, -2.965, -0.283), (-0.6486, -2.829, 0.02402), (-0.1202, -2.959, 0.04285), (-0.2058, -3.108, 0.01234), (-0.1404, -3.071, 0.1313), (-0.1202, -2.959, 0.04285), (-0.2058, -3.108, 0.01234), (-0.1404, -3.071, 0.1313), (1.096, -2.415, 0.1407), (1.314, -2.692, -0.3545), (0.8762, -2.733, -0.1809), (0.8236, -2.666, 0.1119), (0.7255, -2.526, 0.1433), (0.6259, -2.375, -0.1005), (0.8339, -2.003, -0.1957), (1.384, -2.2, -0.0434), (1.619, -2.25, -0.3202), (1.369, -1.893, -0.2398), (1.619, -2.25, -0.3202), (1.395, -2.198, -0.00316), (1.116, -2.409, 0.1798), (1.314, -2.692, -0.3545), (0.8339, -2.003, -0.1957), (1.369, -1.893, -0.2398), (0.8762, -2.733, -0.1809), (0.8236, -2.666, 0.1119), (1.116, -2.409, 0.1798), (0.779, -2.604, 0.1847), (0.8236, -2.666, 0.1119), (0.7255, -2.526, 0.1433), (0.6259, -2.375, -0.1005), (0.7255, -2.526, 0.1433), (0.4451, -2.916, -0.002313), (0.3411, -2.768, 0.0479), (0.3317, -2.908, 0.1041), (0.4451, -2.916, -0.002313), (0.3411, -2.768, 0.0479), (0.3317, -2.908, 0.1041), (-0.9841, -3.476, 0.2692), (-1.105, -3.15, -0.1091), (-0.5968, -3.113, -0.04229), (-0.6321, -3.209, 0.2036), (-0.5602, -3.364, 0.2287), (-0.4292, -3.474, 0.01634), (-0.7838, -3.845, 0.00778), (-1.298, -3.627, 0.165), (-1.527, -3.532, -0.04374), (-1.359, -3.893, 0.01488), (-1.527, -3.532, -0.04374), (-1.307, -3.63, 0.1801), (-0.9962, -3.476, 0.3075), (-1.105, -3.15, -0.1091), (-0.7838, -3.845, 0.00778), (-1.359, -3.893, 0.01488), (-0.5968, -3.113, -0.04229), (-0.6321, -3.209, 0.2036), (-0.9962, -3.476, 0.3075), (-0.5872, -3.286, 0.2917), (-0.6321, -3.209, 0.2036), (-0.5602, -3.364, 0.2287), (-0.4292, -3.474, 0.01634), (-0.5602, -3.364, 0.2287), (0.05588, -2.85, -0.02325), (0.1272, -3.018, -0.04778), (0.1939, -2.902, 0.01615), (0.05588, -2.85, -0.02325), (0.1272, -3.018, -0.04778), (0.1939, -2.902, 0.01615), (-0.522, -3.868, 0.6137), (-0.9112, -3.788, 0.125), (-0.35, -3.496, 0.06473), (-0.2477, -3.512, 0.3892), (-0.1101, -3.624, 0.4392), (0.002128, -3.785, 0.1931), (-0.2344, -4.345, 0.3769), (-0.7988, -4.2, 0.6203), (-1.094, -4.296, 0.3202), (-0.7414, -4.585, 0.4486), (-1.094, -4.296, 0.3202), (-0.7984, -4.188, 0.6424), (-0.5315, -3.86, 0.6593), (-0.9112, -3.788, 0.125), (-0.2344, -4.345, 0.3769), (-0.7414, -4.585, 0.4486), (-0.35, -3.496, 0.06473), (-0.2477, -3.512, 0.3892), (-0.5315, -3.86, 0.6593), (-0.1752, -3.539, 0.4808), (-0.2477, -3.512, 0.3892), (-0.1101, -3.624, 0.4392), (0.002128, -3.785, 0.1931), (-0.1101, -3.624, 0.4392), (0.01942, -3.379, 0.1353), (0.1616, -3.496, 0.1868), (0.1615, -3.342, 0.1939), (0.01942, -3.379, 0.1353), (0.1616, -3.496, 0.1868), (0.1615, -3.342, 0.1939), (1.064, -3.002, 0.4367), (1.148, -3.422, -0.08285), (0.6698, -3.105, -0.1512), (0.6417, -3.017, 0.1705), (0.6767, -2.807, 0.2023), (0.7466, -2.647, -0.08175), (1.295, -2.542, 0.05568), (1.491, -3.087, 0.4933), (1.741, -3.369, 0.3211), (1.817, -2.911, 0.3905), (1.741, -3.369, 0.3211), (1.469, -3.09, 0.5171), (1.057, -3.007, 0.4828), (1.148, -3.422, -0.08285), (1.295, -2.542, 0.05568), (1.817, -2.911, 0.3905), (0.6698, -3.105, -0.1512), (0.6417, -3.017, 0.1705), (1.057, -3.007, 0.4828), (0.6341, -2.912, 0.2601), (0.6417, -3.017, 0.1705), (0.6767, -2.807, 0.2023), (0.7466, -2.647, -0.08175), (0.6767, -2.807, 0.2023), (0.1481, -2.876, -0.06985), (0.178, -2.698, -0.04302), (0.05313, -2.772, -0.0158), (0.1481, -2.876, -0.06985), (0.178, -2.698, -0.04302), (0.05313, -2.772, -0.0158), (0.8734, -3.538, 0.6167), (0.8244, -4.083, 0.3416), (0.516, -3.673, 0.1957), (0.4829, -3.442, 0.4347), (0.5712, -3.281, 0.3959), (0.7185, -3.303, 0.1071), (1.222, -3.377, 0.1703), (1.202, -3.708, 0.669), (1.324, -4.076, 0.5788), (1.53, -3.71, 0.4876), (1.324, -4.076, 0.5788), (1.179, -3.688, 0.6924), (0.8732, -3.527, 0.6583), (0.8244, -4.083, 0.3416), (1.222, -3.377, 0.1703), (1.53, -3.71, 0.4876), (0.516, -3.673, 0.1957), (0.4829, -3.442, 0.4347), (0.8732, -3.527, 0.6583), (0.5062, -3.331, 0.4769), (0.4829, -3.442, 0.4347), (0.5712, -3.281, 0.3959), (0.7185, -3.303, 0.1071), (0.5712, -3.281, 0.3959), (0.1676, -3.315, 0.09605), (0.195, -3.148, 0.07656), (0.07586, -3.209, 0.1098), (0.1676, -3.315, 0.09605), (0.195, -3.148, 0.07656), (0.07586, -3.209, 0.1098), (-0.09157, -3.324, 0.863), (-0.6084, -3.571, 0.2622), (-0.2123, -3.052, -0.06689), (-0.07555, -2.919, 0.3565), (0.1666, -2.944, 0.4069), (0.3449, -3.109, 0.04935), (0.4634, -3.678, 0.4914), (-0.1778, -3.778, 1.065), (-0.51, -4.134, 0.9334), (0.04728, -4.191, 1.05), (-0.51, -4.134, 0.9334), (-0.1824, -3.76, 1.087), (-0.09921, -3.3, 0.9142), (-0.6084, -3.571, 0.2622), (0.4634, -3.678, 0.4914), (0.04728, -4.191, 1.05), (-0.2123, -3.052, -0.06689), (-0.07555, -2.919, 0.3565), (-0.09921, -3.3, 0.9142), (0.03685, -2.86, 0.47), (-0.07555, -2.919, 0.3565), (0.1666, -2.944, 0.4069), (0.3449, -3.109, 0.04935), (0.1666, -2.944, 0.4069), (0.03657, -2.757, -0.01121), (0.2078, -2.793, 0.0156), (0.1501, -2.664, -0.007347), (0.03657, -2.757, -0.01121), (0.2078, -2.793, 0.0156), (0.1501, -2.664, -0.007347), (0.2622, -4.114, 0.4669), (-0.3622, -4.32, 0.03613), (-0.1831, -3.621, -0.09519), (0.03936, -3.579, 0.2423), (0.2885, -3.554, 0.1908), (0.3735, -3.565, -0.2099), (0.7103, -4.212, -0.1789), (0.3108, -4.669, 0.4535), (0.01935, -4.972, 0.3393), (0.5759, -4.916, 0.2245), (0.01935, -4.972, 0.3393), (0.3151, -4.666, 0.4794), (0.2739, -4.112, 0.5226), (-0.3622, -4.32, 0.03613), (0.7103, -4.212, -0.1789), (0.5759, -4.916, 0.2245), (-0.1831, -3.621, -0.09519), (0.03936, -3.579, 0.2423), (0.2739, -4.112, 0.5226), (0.1828, -3.523, 0.2939), (0.03936, -3.579, 0.2423), (0.2885, -3.554, 0.1908), (0.3735, -3.565, -0.2099), (0.2885, -3.554, 0.1908), (-0.02275, -2.807, -0.0403), (0.1692, -2.787, -0.0801), (0.07597, -2.681, -0.006707), (-0.02275, -2.807, -0.0403), (0.1692, -2.787, -0.0801), (0.07597, -2.681, -0.006707), (0.04006, -0.9868, 0.01255), (0.08589, -0.9109, -0.124), (0.1203, -0.4007, -0.07849), (0.06419, -0.3935, 0.09041), (-0.02661, -0.9701, -0.08481), (0.04006, -0.9868, 0.01255), (-0.02758, -0.43, -0.03854), (0.1203, -0.4007, -0.07849), (-0.02223, 0.149, 0.004833), (0.04193, 0.008623, 0.09765), (0.09243, 0.05075, -0.0919), (0.07752, -1.582, -0.2507), (-0.07443, -1.491, -0.2219), (0.01583, -1.585, -0.09105), (0.01583, -1.585, -0.09105), (-0.09468, -0.007237, -0.04816), (0.01629, -2.254, -0.2564), (0.145, -2.199, -0.2131), (0.05525, -2.146, -0.07231), (-0.06759, -2.2, -0.1571), (-0.02942, -2.843, -0.07562), (-0.04975, -2.763, 0.01785), (0.2332, -2.762, -0.05776), (0.1323, -2.866, -0.1115), (0.0304, -2.647, 0.08107), (0.2152, -2.659, 0.05703), (0.04193, 0.008623, 0.09765), (0.09243, 0.05075, -0.0919), (-0.04975, -2.763, 0.01785), (0.1012, -2.801, 0.04477), (0.0304, -2.647, 0.08107), (0.01629, -2.254, -0.2564), (0.1323, -2.866, -0.1115), (-0.02942, -2.843, -0.07562), (0.2332, -2.762, -0.05776), (0.2152, -2.659, 0.05703)], [], [(1, 2, 0), (0, 2, 3), (0, 3, 4), (6, 0, 5), (0, 4, 5), (0, 7, 1), (7, 8, 1), (8, 7, 9), (6, 9, 0), (9, 7, 0), (12, 13, 11), (10, 11, 13), (14, 12, 15), (12, 11, 15), (12, 17, 13), (16, 13, 17), (18, 19, 20), (18, 21, 19), (12, 14, 23), (22, 23, 14), (3, 24, 4), (4, 24, 25), (26, 27, 19), (19, 27, 20), (29, 19, 28), (21, 28, 19), (11, 10, 15), (31, 32, 30), (30, 32, 33), (30, 33, 34), (36, 30, 35), (30, 34, 35), (30, 37, 31), (37, 38, 31), (38, 37, 39), (36, 39, 30), (39, 37, 30), (42, 43, 41), (40, 41, 43), (44, 42, 45), (42, 41, 45), (42, 47, 43), (46, 43, 47), (48, 49, 50), (48, 51, 49), (42, 44, 53), (52, 53, 44), (54, 55, 33), (34, 33, 55), (56, 57, 49), (49, 57, 50), (59, 49, 58), (51, 58, 49), (41, 40, 45), (61, 62, 60), (60, 62, 63), (60, 63, 64), (66, 60, 65), (60, 64, 65), (68, 61, 67), (60, 67, 61), (68, 67, 69), (69, 67, 66), (66, 67, 60), (70, 71, 73), (71, 72, 73), (75, 74, 71), (74, 72, 71), (72, 77, 73), (76, 73, 77), (78, 79, 80), (78, 81, 79), (72, 74, 83), (82, 83, 74), (84, 85, 63), (64, 63, 85), (79, 86, 80), (86, 87, 80), (79, 81, 89), (81, 88, 89), (71, 70, 75), (91, 92, 90), (90, 92, 93), (90, 93, 94), (96, 90, 95), (90, 94, 95), (91, 90, 98), (90, 97, 98), (98, 97, 99), (96, 99, 90), (99, 97, 90), (103, 100, 102), (100, 101, 102), (104, 102, 105), (102, 101, 105), (102, 107, 103), (106, 103, 107), (108, 109, 110), (108, 111, 109), (102, 104, 113), (112, 113, 104), (114, 115, 93), (94, 93, 115), (116, 117, 109), (109, 117, 110), (119, 109, 118), (111, 118, 109), (101, 100, 105), (121, 122, 120), (120, 122, 123), (120, 123, 124), (126, 120, 125), (120, 124, 125), (128, 121, 127), (120, 127, 121), (128, 127, 129), (129, 127, 126), (126, 127, 120), (130, 131, 133), (131, 132, 133), (135, 134, 131), (134, 132, 131), (132, 137, 133), (136, 133, 137), (138, 139, 140), (138, 141, 139), (132, 134, 143), (142, 143, 134), (144, 145, 123), (124, 123, 145), (146, 147, 139), (139, 147, 140), (149, 139, 148), (141, 148, 139), (131, 130, 135), (151, 152, 150), (150, 152, 153), (150, 153, 154), (156, 150, 155), (150, 154, 155), (151, 150, 158), (150, 157, 158), (158, 157, 159), (150, 156, 157), (156, 159, 157), (162, 163, 161), (160, 161, 163), (162, 161, 164), (164, 161, 165), (162, 167, 163), (166, 163, 167), (168, 169, 170), (168, 171, 169), (162, 164, 173), (172, 173, 164), (175, 154, 174), (154, 153, 174), (176, 177, 169), (169, 177, 170), (179, 169, 178), (171, 178, 169), (161, 160, 165), (181, 182, 180), (180, 182, 183), (180, 183, 184), (186, 180, 185), (180, 184, 185), (188, 181, 187), (180, 187, 181), (188, 187, 189), (189, 187, 186), (186, 187, 180), (190, 191, 193), (191, 192, 193), (195, 194, 191), (194, 192, 191), (192, 197, 193), (196, 193, 197), (198, 199, 200), (198, 201, 199), (192, 194, 203), (202, 203, 194), (184, 183, 205), (183, 204, 205), (199, 206, 200), (206, 207, 200), (199, 201, 209), (201, 208, 209), (191, 190, 195), (211, 212, 210), (210, 212, 213), (210, 213, 214), (216, 210, 215), (210, 214, 215), (210, 217, 211), (217, 218, 211), (218, 217, 219), (210, 216, 217), (216, 219, 217), (222, 223, 221), (220, 221, 223), (222, 221, 224), (224, 221, 225), (222, 227, 223), (226, 223, 227), (228, 229, 230), (228, 231, 229), (222, 224, 233), (232, 233, 224), (234, 235, 213), (214, 213, 235), (236, 237, 229), (229, 237, 230), (239, 229, 238), (231, 238, 229), (221, 220, 225), (240, 241, 243), (241, 242, 243), (243, 246, 245), (244, 245, 246), (246, 247, 244), (241, 244, 247), (248, 249, 250), (241, 251, 244), (251, 252, 244), (253, 245, 252), (244, 252, 245), (251, 241, 254), (241, 240, 254), (248, 250, 255), (248, 255, 249), (256, 251, 257), (251, 254, 257), (254, 258, 257), (252, 259, 253), (259, 258, 253), (259, 260, 261), (257, 262, 263), (258, 264, 265), (242, 250, 243), (243, 250, 249), (255, 246, 266), (246, 243, 266), (255, 267, 246), (242, 246, 267), (268, 269, 270), (259, 261, 264), (257, 265, 262), (256, 257, 263), (259, 256, 260), (251, 271, 252), (252, 271, 259), (257, 258, 265), (260, 256, 263), (259, 264, 258), (272, 269, 273), (269, 274, 275), (270, 269, 275), (273, 269, 268), (272, 274, 269)])
me_0x07730ce7_gmdl.polygons.foreach_set('use_smooth', [True] * 260)
_uv = me_0x07730ce7_gmdl.uv_layers.new(name='UVMap')
_uv.uv.foreach_set('vector', [0.2033, -0.6713, 0.1842, -0.7339, 0.1557, -0.6701, 0.1557, -0.6701, 0.1842, -0.7339, 0.1624, -0.7311, 0.1557, -0.6701, 0.1624, -0.7311, 0.1491, -0.7311, 0.1043, -0.672, 0.1557, -0.6701, 0.1227, -0.7339, 0.1557, -0.6701, 0.1491, -0.7311, 0.1227, -0.7339, 0.1557, -0.6701, 0.1558, -0.6256, 0.2033, -0.6713, 0.1558, -0.6256, 0.179, -0.6018, 0.2033, -0.6713, 0.179, -0.6018, 0.1558, -0.6256, 0.1306, -0.6018, 0.1043, -0.672, 0.1306, -0.6018, 0.1557, -0.6701, 0.1306, -0.6018, 0.1558, -0.6256, 0.1557, -0.6701, 0.05458, -0.6701, 0.1024, -0.6713, 0.0546, -0.6256, 0.07791, -0.6018, 0.0546, -0.6256, 0.1024, -0.6713, 0.003383, -0.672, 0.05458, -0.6701, 0.02957, -0.6018, 0.05458, -0.6701, 0.0546, -0.6256, 0.02957, -0.6018, 0.05458, -0.6701, 0.06104, -0.7311, 0.1024, -0.6713, 0.08333, -0.7339, 0.1024, -0.6713, 0.06104, -0.7311, 0.05458, -0.6701, 0.05462, -0.7311, 0.06104, -0.7311, 0.05458, -0.6701, 0.0479, -0.7311, 0.05462, -0.7311, 0.05458, -0.6701, 0.003383, -0.672, 0.0479, -0.7311, 0.02183, -0.7339, 0.0479, -0.7311, 0.003383, -0.672, 0.1624, -0.7311, 0.1618, -0.7582, 0.1491, -0.7311, 0.1491, -0.7311, 0.1618, -0.7582, 0.1497, -0.7582, 0.05468, -0.7582, 0.06059, -0.7582, 0.05462, -0.7311, 0.05462, -0.7311, 0.06059, -0.7582, 0.06104, -0.7311, 0.05468, -0.7582, 0.05462, -0.7311, 0.04858, -0.7582, 0.0479, -0.7311, 0.04858, -0.7582, 0.05462, -0.7311, 0.0546, -0.6256, 0.07791, -0.6018, 0.02957, -0.6018, 0.2033, -0.6713, 0.1842, -0.7339, 0.1557, -0.6701, 0.1557, -0.6701, 0.1842, -0.7339, 0.1624, -0.7311, 0.1557, -0.6701, 0.1624, -0.7311, 0.1491, -0.7311, 0.1043, -0.672, 0.1557, -0.6701, 0.1227, -0.7339, 0.1557, -0.6701, 0.1491, -0.7311, 0.1227, -0.7339, 0.1557, -0.6701, 0.1558, -0.6256, 0.2033, -0.6713, 0.1558, -0.6256, 0.179, -0.6018, 0.2033, -0.6713, 0.179, -0.6018, 0.1558, -0.6256, 0.1306, -0.6018, 0.1043, -0.672, 0.1306, -0.6018, 0.1557, -0.6701, 0.1306, -0.6018, 0.1558, -0.6256, 0.1557, -0.6701, 0.05458, -0.6701, 0.1024, -0.6713, 0.0546, -0.6256, 0.07791, -0.6018, 0.0546, -0.6256, 0.1024, -0.6713, 0.003383, -0.672, 0.05458, -0.6701, 0.02957, -0.6018, 0.05458, -0.6701, 0.0546, -0.6256, 0.02957, -0.6018, 0.05458, -0.6701, 0.06104, -0.7311, 0.1024, -0.6713, 0.08333, -0.7339, 0.1024, -0.6713, 0.06104, -0.7311, 0.05458, -0.6701, 0.05462, -0.7311, 0.06104, -0.7311, 0.05458, -0.6701, 0.0479, -0.7311, 0.05462, -0.7311, 0.05458, -0.6701, 0.003383, -0.672, 0.0479, -0.7311, 0.02183, -0.7339, 0.0479, -0.7311, 0.003383, -0.672, 0.1618, -0.7582, 0.1497, -0.7582, 0.1624, -0.7311, 0.1491, -0.7311, 0.1624, -0.7311, 0.1497, -0.7582, 0.05468, -0.7582, 0.06059, -0.7582, 0.05462, -0.7311, 0.05462, -0.7311, 0.06059, -0.7582, 0.06104, -0.7311, 0.05468, -0.7582, 0.05462, -0.7311, 0.04858, -0.7582, 0.0479, -0.7311, 0.04858, -0.7582, 0.05462, -0.7311, 0.0546, -0.6256, 0.07791, -0.6018, 0.02957, -0.6018, 0.2033, -0.6713, 0.1842, -0.7339, 0.1557, -0.6701, 0.1557, -0.6701, 0.1842, -0.7339, 0.1624, -0.7311, 0.1557, -0.6701, 0.1624, -0.7311, 0.1491, -0.7311, 0.1043, -0.672, 0.1557, -0.6701, 0.1227, -0.7339, 0.1557, -0.6701, 0.1491, -0.7311, 0.1227, -0.7339, 0.179, -0.6018, 0.2033, -0.6713, 0.1558, -0.6256, 0.1557, -0.6701, 0.1558, -0.6256, 0.2033, -0.6713, 0.179, -0.6018, 0.1558, -0.6256, 0.1306, -0.6018, 0.1306, -0.6018, 0.1558, -0.6256, 0.1043, -0.672, 0.1043, -0.672, 0.1558, -0.6256, 0.1557, -0.6701, 0.07791, -0.6018, 0.0546, -0.6256, 0.1024, -0.6713, 0.0546, -0.6256, 0.05458, -0.6701, 0.1024, -0.6713, 0.02957, -0.6018, 0.003383, -0.672, 0.0546, -0.6256, 0.003383, -0.672, 0.05458, -0.6701, 0.0546, -0.6256, 0.05458, -0.6701, 0.06104, -0.7311, 0.1024, -0.6713, 0.08333, -0.7339, 0.1024, -0.6713, 0.06104, -0.7311, 0.05458, -0.6701, 0.05462, -0.7311, 0.06104, -0.7311, 0.05458, -0.6701, 0.0479, -0.7311, 0.05462, -0.7311, 0.05458, -0.6701, 0.003383, -0.672, 0.0479, -0.7311, 0.02183, -0.7339, 0.0479, -0.7311, 0.003383, -0.672, 0.1618, -0.7582, 0.1497, -0.7582, 0.1624, -0.7311, 0.1491, -0.7311, 0.1624, -0.7311, 0.1497, -0.7582, 0.05462, -0.7311, 0.05468, -0.7582, 0.06104, -0.7311, 0.05468, -0.7582, 0.06059, -0.7582, 0.06104, -0.7311, 0.05462, -0.7311, 0.0479, -0.7311, 0.05468, -0.7582, 0.0479, -0.7311, 0.04858, -0.7582, 0.05468, -0.7582, 0.0546, -0.6256, 0.07791, -0.6018, 0.02957, -0.6018, 0.2033, -0.6713, 0.1842, -0.7339, 0.1557, -0.6701, 0.1557, -0.6701, 0.1842, -0.7339, 0.1624, -0.7311, 0.1557, -0.6701, 0.1624, -0.7311, 0.1491, -0.7311, 0.1043, -0.672, 0.1557, -0.6701, 0.1227, -0.7339, 0.1557, -0.6701, 0.1491, -0.7311, 0.1227, -0.7339, 0.2033, -0.6713, 0.1557, -0.6701, 0.179, -0.6018, 0.1557, -0.6701, 0.1558, -0.6256, 0.179, -0.6018, 0.179, -0.6018, 0.1558, -0.6256, 0.1306, -0.6018, 0.1043, -0.672, 0.1306, -0.6018, 0.1557, -0.6701, 0.1306, -0.6018, 0.1558, -0.6256, 0.1557, -0.6701, 0.1024, -0.6713, 0.07791, -0.6018, 0.05458, -0.6701, 0.07791, -0.6018, 0.0546, -0.6256, 0.05458, -0.6701, 0.003383, -0.672, 0.05458, -0.6701, 0.02957, -0.6018, 0.05458, -0.6701, 0.0546, -0.6256, 0.02957, -0.6018, 0.05458, -0.6701, 0.06104, -0.7311, 0.1024, -0.6713, 0.08333, -0.7339, 0.1024, -0.6713, 0.06104, -0.7311, 0.05458, -0.6701, 0.05462, -0.7311, 0.06104, -0.7311, 0.05458, -0.6701, 0.0479, -0.7311, 0.05462, -0.7311, 0.05458, -0.6701, 0.003383, -0.672, 0.0479, -0.7311, 0.02183, -0.7339, 0.0479, -0.7311, 0.003383, -0.672, 0.1618, -0.7582, 0.1497, -0.7582, 0.1624, -0.7311, 0.1491, -0.7311, 0.1624, -0.7311, 0.1497, -0.7582, 0.05468, -0.7582, 0.06059, -0.7582, 0.05462, -0.7311, 0.05462, -0.7311, 0.06059, -0.7582, 0.06104, -0.7311, 0.05468, -0.7582, 0.05462, -0.7311, 0.04858, -0.7582, 0.0479, -0.7311, 0.04858, -0.7582, 0.05462, -0.7311, 0.0546, -0.6256, 0.07791, -0.6018, 0.02957, -0.6018, 0.2033, -0.6713, 0.1842, -0.7339, 0.1557, -0.6701, 0.1557, -0.6701, 0.1842, -0.7339, 0.1624, -0.7311, 0.1557, -0.6701, 0.1624, -0.7311, 0.1491, -0.7311, 0.1043, -0.672, 0.1557, -0.6701, 0.1227, -0.7339, 0.1557, -0.6701, 0.1491, -0.7311, 0.1227, -0.7339, 0.179, -0.6018, 0.2033, -0.6713, 0.1558, -0.6256, 0.1557, -0.6701, 0.1558, -0.6256, 0.2033, -0.6713, 0.179, -0.6018, 0.1558, -0.6256, 0.1306, -0.6018, 0.1306, -0.6018, 0.1558, -0.6256, 0.1043, -0.672, 0.1043, -0.672, 0.1558, -0.6256, 0.1557, -0.6701, 0.07791, -0.6018, 0.0546, -0.6256, 0.1024, -0.6713, 0.0546, -0.6256, 0.05458, -0.6701, 0.1024, -0.6713, 0.02957, -0.6018, 0.003383, -0.672, 0.0546, -0.6256, 0.003383, -0.672, 0.05458, -0.6701, 0.0546, -0.6256, 0.05458, -0.6701, 0.06104, -0.7311, 0.1024, -0.6713, 0.08333, -0.7339, 0.1024, -0.6713, 0.06104, -0.7311, 0.05458, -0.6701, 0.05462, -0.7311, 0.06104, -0.7311, 0.05458, -0.6701, 0.0479, -0.7311, 0.05462, -0.7311, 0.05458, -0.6701, 0.003383, -0.672, 0.0479, -0.7311, 0.02183, -0.7339, 0.0479, -0.7311, 0.003383, -0.672, 0.1618, -0.7582, 0.1497, -0.7582, 0.1624, -0.7311, 0.1491, -0.7311, 0.1624, -0.7311, 0.1497, -0.7582, 0.05468, -0.7582, 0.06059, -0.7582, 0.05462, -0.7311, 0.05462, -0.7311, 0.06059, -0.7582, 0.06104, -0.7311, 0.05468, -0.7582, 0.05462, -0.7311, 0.04858, -0.7582, 0.0479, -0.7311, 0.04858, -0.7582, 0.05462, -0.7311, 0.0546, -0.6256, 0.07791, -0.6018, 0.02957, -0.6018, 0.2033, -0.6713, 0.1842, -0.7339, 0.1557, -0.6701, 0.1557, -0.6701, 0.1842, -0.7339, 0.1624, -0.7311, 0.1557, -0.6701, 0.1624, -0.7311, 0.1491, -0.7311, 0.1043, -0.672, 0.1557, -0.6701, 0.1227, -0.7339, 0.1557, -0.6701, 0.1491, -0.7311, 0.1227, -0.7339, 0.2033, -0.6713, 0.1557, -0.6701, 0.179, -0.6018, 0.1557, -0.6701, 0.1558, -0.6256, 0.179, -0.6018, 0.179, -0.6018, 0.1558, -0.6256, 0.1306, -0.6018, 0.1557, -0.6701, 0.1043, -0.672, 0.1558, -0.6256, 0.1043, -0.672, 0.1306, -0.6018, 0.1558, -0.6256, 0.05458, -0.6701, 0.1024, -0.6713, 0.0546, -0.6256, 0.07791, -0.6018, 0.0546, -0.6256, 0.1024, -0.6713, 0.05458, -0.6701, 0.0546, -0.6256, 0.003383, -0.672, 0.003383, -0.672, 0.0546, -0.6256, 0.02957, -0.6018, 0.05458, -0.6701, 0.06104, -0.7311, 0.1024, -0.6713, 0.08333, -0.7339, 0.1024, -0.6713, 0.06104, -0.7311, 0.05458, -0.6701, 0.05462, -0.7311, 0.06104, -0.7311, 0.05458, -0.6701, 0.0479, -0.7311, 0.05462, -0.7311, 0.05458, -0.6701, 0.003383, -0.672, 0.0479, -0.7311, 0.02183, -0.7339, 0.0479, -0.7311, 0.003383, -0.672, 0.1497, -0.7582, 0.1491, -0.7311, 0.1618, -0.7582, 0.1491, -0.7311, 0.1624, -0.7311, 0.1618, -0.7582, 0.05468, -0.7582, 0.06059, -0.7582, 0.05462, -0.7311, 0.05462, -0.7311, 0.06059, -0.7582, 0.06104, -0.7311, 0.05468, -0.7582, 0.05462, -0.7311, 0.04858, -0.7582, 0.0479, -0.7311, 0.04858, -0.7582, 0.05462, -0.7311, 0.0546, -0.6256, 0.07791, -0.6018, 0.02957, -0.6018, 0.2033, -0.6713, 0.1842, -0.7339, 0.1557, -0.6701, 0.1557, -0.6701, 0.1842, -0.7339, 0.1624, -0.7311, 0.1557, -0.6701, 0.1624, -0.7311, 0.1491, -0.7311, 0.1043, -0.672, 0.1557, -0.6701, 0.1227, -0.7339, 0.1557, -0.6701, 0.1491, -0.7311, 0.1227, -0.7339, 0.179, -0.6018, 0.2033, -0.6713, 0.1558, -0.6256, 0.1557, -0.6701, 0.1558, -0.6256, 0.2033, -0.6713, 0.179, -0.6018, 0.1558, -0.6256, 0.1306, -0.6018, 0.1306, -0.6018, 0.1558, -0.6256, 0.1043, -0.672, 0.1043, -0.672, 0.1558, -0.6256, 0.1557, -0.6701, 0.07791, -0.6018, 0.0546, -0.6256, 0.1024, -0.6713, 0.0546, -0.6256, 0.05458, -0.6701, 0.1024, -0.6713, 0.02957, -0.6018, 0.003383, -0.672, 0.0546, -0.6256, 0.003383, -0.672, 0.05458, -0.6701, 0.0546, -0.6256, 0.05458, -0.6701, 0.06104, -0.7311, 0.1024, -0.6713, 0.08333, -0.7339, 0.1024, -0.6713, 0.06104, -0.7311, 0.05458, -0.6701, 0.05462, -0.7311, 0.06104, -0.7311, 0.05458, -0.6701, 0.0479, -0.7311, 0.05462, -0.7311, 0.05458, -0.6701, 0.003383, -0.672, 0.0479, -0.7311, 0.02183, -0.7339, 0.0479, -0.7311, 0.003383, -0.672, 0.1491, -0.7311, 0.1624, -0.7311, 0.1497, -0.7582, 0.1624, -0.7311, 0.1618, -0.7582, 0.1497, -0.7582, 0.05462, -0.7311, 0.05468, -0.7582, 0.06104, -0.7311, 0.05468, -0.7582, 0.06059, -0.7582, 0.06104, -0.7311, 0.05462, -0.7311, 0.0479, -0.7311, 0.05468, -0.7582, 0.0479, -0.7311, 0.04858, -0.7582, 0.05468, -0.7582, 0.0546, -0.6256, 0.07791, -0.6018, 0.02957, -0.6018, 0.2033, -0.6713, 0.1842, -0.7339, 0.1557, -0.6701, 0.1557, -0.6701, 0.1842, -0.7339, 0.1624, -0.7311, 0.1557, -0.6701, 0.1624, -0.7311, 0.1491, -0.7311, 0.1043, -0.672, 0.1557, -0.6701, 0.1227, -0.7339, 0.1557, -0.6701, 0.1491, -0.7311, 0.1227, -0.7339, 0.1557, -0.6701, 0.1558, -0.6256, 0.2033, -0.6713, 0.1558, -0.6256, 0.179, -0.6018, 0.2033, -0.6713, 0.179, -0.6018, 0.1558, -0.6256, 0.1306, -0.6018, 0.1557, -0.6701, 0.1043, -0.672, 0.1558, -0.6256, 0.1043, -0.672, 0.1306, -0.6018, 0.1558, -0.6256, 0.05458, -0.6701, 0.1024, -0.6713, 0.0546, -0.6256, 0.07791, -0.6018, 0.0546, -0.6256, 0.1024, -0.6713, 0.05458, -0.6701, 0.0546, -0.6256, 0.003383, -0.672, 0.003383, -0.672, 0.0546, -0.6256, 0.02957, -0.6018, 0.05458, -0.6701, 0.06104, -0.7311, 0.1024, -0.6713, 0.08333, -0.7339, 0.1024, -0.6713, 0.06104, -0.7311, 0.05458, -0.6701, 0.05462, -0.7311, 0.06104, -0.7311, 0.05458, -0.6701, 0.0479, -0.7311, 0.05462, -0.7311, 0.05458, -0.6701, 0.003383, -0.672, 0.0479, -0.7311, 0.02183, -0.7339, 0.0479, -0.7311, 0.003383, -0.672, 0.1618, -0.7582, 0.1497, -0.7582, 0.1624, -0.7311, 0.1491, -0.7311, 0.1624, -0.7311, 0.1497, -0.7582, 0.05468, -0.7582, 0.06059, -0.7582, 0.05462, -0.7311, 0.05462, -0.7311, 0.06059, -0.7582, 0.06104, -0.7311, 0.05468, -0.7582, 0.05462, -0.7311, 0.04858, -0.7582, 0.0479, -0.7311, 0.04858, -0.7582, 0.05462, -0.7311, 0.0546, -0.6256, 0.07791, -0.6018, 0.02957, -0.6018, 0.1127, -0.7733, 0.1172, -0.7897, 0.1522, -0.7672, 0.1172, -0.7897, 0.1531, -0.7879, 0.1522, -0.7672, 0.1522, -0.7672, 0.1498, -0.78, 0.1127, -0.7733, 0.1142, -0.7831, 0.1127, -0.7733, 0.1498, -0.78, 0.1498, -0.78, 0.1531, -0.7879, 0.1142, -0.7831, 0.1172, -0.7897, 0.1142, -0.7831, 0.1531, -0.7879, 0.1943, -0.7776, 0.1816, -0.7678, 0.1853, -0.7903, 0.1172, -0.7897, 0.08035, -0.801, 0.1142, -0.7831, 0.08035, -0.801, 0.08151, -0.7956, 0.1142, -0.7831, 0.07891, -0.7823, 0.1127, -0.7733, 0.08151, -0.7956, 0.1142, -0.7831, 0.08151, -0.7956, 0.1127, -0.7733, 0.08035, -0.801, 0.1172, -0.7897, 0.07891, -0.7823, 0.1172, -0.7897, 0.1127, -0.7733, 0.07891, -0.7823, 0.1943, -0.7776, 0.1853, -0.7903, 0.1787, -0.7824, 0.1943, -0.7776, 0.1787, -0.7824, 0.1816, -0.7678, 0.04194, -0.797, 0.08035, -0.801, 0.04737, -0.7913, 0.08035, -0.801, 0.07891, -0.7823, 0.04737, -0.7913, 0.07891, -0.7823, 0.05381, -0.7793, 0.04737, -0.7913, 0.08151, -0.7956, 0.04689, -0.7889, 0.07891, -0.7823, 0.04689, -0.7889, 0.05381, -0.7793, 0.07891, -0.7823, 0.04689, -0.7889, 0.01078, -0.7845, 0.02262, -0.7722, 0.04737, -0.7913, 0.02475, -0.773, 0.01373, -0.7798, 0.05381, -0.7793, 0.03225, -0.7671, 0.03507, -0.7591, 0.1531, -0.7879, 0.1853, -0.7903, 0.1522, -0.7672, 0.1522, -0.7672, 0.1853, -0.7903, 0.1816, -0.7678, 0.1787, -0.7824, 0.1498, -0.78, 0.1816, -0.7678, 0.1498, -0.78, 0.1522, -0.7672, 0.1816, -0.7678, 0.1787, -0.7824, 0.1853, -0.7903, 0.1498, -0.78, 0.1531, -0.7879, 0.1498, -0.78, 0.1853, -0.7903, 0.02262, -0.7722, 0.02007, -0.7661, 0.03225, -0.7671, 0.04689, -0.7889, 0.02262, -0.7722, 0.03225, -0.7671, 0.04737, -0.7913, 0.03507, -0.7591, 0.02475, -0.773, 0.04194, -0.797, 0.04737, -0.7913, 0.01373, -0.7798, 0.04689, -0.7889, 0.04194, -0.797, 0.01078, -0.7845, 0.08035, -0.801, 0.04194, -0.797, 0.08151, -0.7956, 0.08151, -0.7956, 0.04194, -0.797, 0.04689, -0.7889, 0.04737, -0.7913, 0.05381, -0.7793, 0.03507, -0.7591, 0.01078, -0.7845, 0.04194, -0.797, 0.01373, -0.7798, 0.04689, -0.7889, 0.03225, -0.7671, 0.05381, -0.7793, 0.01373, -0.7798, 0.02007, -0.7661, 0.01078, -0.7845, 0.02007, -0.7661, 0.02475, -0.773, 0.03507, -0.7591, 0.03225, -0.7671, 0.02007, -0.7661, 0.03507, -0.7591, 0.01078, -0.7845, 0.02007, -0.7661, 0.02262, -0.7722, 0.01373, -0.7798, 0.02475, -0.773, 0.02007, -0.7661])
me_0x07730ce7_gmdl.use_remesh_fix_poles = True
me_0x07730ce7_gmdl.use_remesh_preserve_attributes = False
me_0x07730ce7_gmdl.update()

# ---- objects
ob_0_5_f_72_5412_l0 = bpy.data.objects.new('0,5 F 72,5412 L0', me_0x07730cf7_gmdl_001)
ob_0_509156_f_83_3978_l0 = bpy.data.objects.new('0,509156 F 83,3978 L0', me_0x07730cf7_gmdl)
ob_1_f1_l_50_0873 = bpy.data.objects.new('1 F1 L 50,0873', me_0x07730ce7_gmdl)

# ---- transforms, parenting, visibility, modifiers, constraints
ob_0_5_f_72_5412_l0.location = (0.0, 0.0, 0.0)
_vg = ob_0_5_f_72_5412_l0.vertex_groups.new(name='bone-0')
_vg = ob_0_5_f_72_5412_l0.vertex_groups.new(name='bone-1')
_vg = ob_0_5_f_72_5412_l0.vertex_groups.new(name='bone-2')
_vg = ob_0_5_f_72_5412_l0.vertex_groups.new(name='bone-3')
_vg = ob_0_5_f_72_5412_l0.vertex_groups.new(name='bone-4')
_vg = ob_0_5_f_72_5412_l0.vertex_groups.new(name='bone-5')
_vg = ob_0_5_f_72_5412_l0.vertex_groups.new(name='bone-6')
_vg = ob_0_5_f_72_5412_l0.vertex_groups.new(name='bone-7')
_vg = ob_0_5_f_72_5412_l0.vertex_groups.new(name='bone-8')
_vg = ob_0_5_f_72_5412_l0.vertex_groups.new(name='bone-9')
_vg = ob_0_5_f_72_5412_l0.vertex_groups.new(name='bone-10')
_vg = ob_0_5_f_72_5412_l0.vertex_groups.new(name='bone-11')
_vg = ob_0_5_f_72_5412_l0.vertex_groups.new(name='bone-12')
_vg = ob_0_5_f_72_5412_l0.vertex_groups.new(name='bone-13')
_vg = ob_0_5_f_72_5412_l0.vertex_groups.new(name='bone-14')
_vg = ob_0_5_f_72_5412_l0.vertex_groups.new(name='bone-15')
_vg = ob_0_5_f_72_5412_l0.vertex_groups.new(name='bone-16')
_vg = ob_0_5_f_72_5412_l0.vertex_groups.new(name='bone-17')
_vg = ob_0_5_f_72_5412_l0.vertex_groups.new(name='bone-18')
_vg = ob_0_5_f_72_5412_l0.vertex_groups.new(name='bone-19')
_vg = ob_0_5_f_72_5412_l0.vertex_groups.new(name='bone-20')
_vg = ob_0_5_f_72_5412_l0.vertex_groups.new(name='bone-21')
_vg = ob_0_5_f_72_5412_l0.vertex_groups.new(name='bone-22')
_vg = ob_0_5_f_72_5412_l0.vertex_groups.new(name='bone-23')
_vg = ob_0_5_f_72_5412_l0.vertex_groups.new(name='bone-24')
ob_0_509156_f_83_3978_l0.location = (0.0, 0.0, 0.0)
_vg = ob_0_509156_f_83_3978_l0.vertex_groups.new(name='bone-0')
_vg = ob_0_509156_f_83_3978_l0.vertex_groups.new(name='bone-1')
_vg = ob_0_509156_f_83_3978_l0.vertex_groups.new(name='bone-2')
_vg = ob_0_509156_f_83_3978_l0.vertex_groups.new(name='bone-3')
_vg = ob_0_509156_f_83_3978_l0.vertex_groups.new(name='bone-4')
_vg = ob_0_509156_f_83_3978_l0.vertex_groups.new(name='bone-5')
_vg = ob_0_509156_f_83_3978_l0.vertex_groups.new(name='bone-6')
_vg = ob_0_509156_f_83_3978_l0.vertex_groups.new(name='bone-7')
_vg = ob_0_509156_f_83_3978_l0.vertex_groups.new(name='bone-8')
_vg = ob_0_509156_f_83_3978_l0.vertex_groups.new(name='bone-9')
_vg = ob_0_509156_f_83_3978_l0.vertex_groups.new(name='bone-10')
_vg = ob_0_509156_f_83_3978_l0.vertex_groups.new(name='bone-11')
_vg = ob_0_509156_f_83_3978_l0.vertex_groups.new(name='bone-12')
_vg = ob_0_509156_f_83_3978_l0.vertex_groups.new(name='bone-13')
_vg = ob_0_509156_f_83_3978_l0.vertex_groups.new(name='bone-14')
_vg = ob_0_509156_f_83_3978_l0.vertex_groups.new(name='bone-15')
_vg = ob_0_509156_f_83_3978_l0.vertex_groups.new(name='bone-16')
_vg = ob_0_509156_f_83_3978_l0.vertex_groups.new(name='bone-17')
_vg = ob_0_509156_f_83_3978_l0.vertex_groups.new(name='bone-18')
_vg = ob_0_509156_f_83_3978_l0.vertex_groups.new(name='bone-19')
_vg = ob_0_509156_f_83_3978_l0.vertex_groups.new(name='bone-20')
_vg = ob_0_509156_f_83_3978_l0.vertex_groups.new(name='bone-21')
_vg = ob_0_509156_f_83_3978_l0.vertex_groups.new(name='bone-22')
_vg = ob_0_509156_f_83_3978_l0.vertex_groups.new(name='bone-23')
_vg = ob_0_509156_f_83_3978_l0.vertex_groups.new(name='bone-24')
ob_1_f1_l_50_0873.location = (0.0, 0.0, 0.0)
_vg = ob_1_f1_l_50_0873.vertex_groups.new(name='bone-0')
_vg = ob_1_f1_l_50_0873.vertex_groups.new(name='bone-1')
_vg = ob_1_f1_l_50_0873.vertex_groups.new(name='bone-2')
_vg = ob_1_f1_l_50_0873.vertex_groups.new(name='bone-3')
_vg = ob_1_f1_l_50_0873.vertex_groups.new(name='bone-4')
_vg = ob_1_f1_l_50_0873.vertex_groups.new(name='bone-5')
_vg = ob_1_f1_l_50_0873.vertex_groups.new(name='bone-6')
_vg = ob_1_f1_l_50_0873.vertex_groups.new(name='bone-7')
_vg = ob_1_f1_l_50_0873.vertex_groups.new(name='bone-8')
_vg = ob_1_f1_l_50_0873.vertex_groups.new(name='bone-9')
_vg = ob_1_f1_l_50_0873.vertex_groups.new(name='bone-10')
_vg = ob_1_f1_l_50_0873.vertex_groups.new(name='bone-11')
_vg = ob_1_f1_l_50_0873.vertex_groups.new(name='bone-12')
_vg = ob_1_f1_l_50_0873.vertex_groups.new(name='bone-13')
_vg = ob_1_f1_l_50_0873.vertex_groups.new(name='bone-14')
_vg = ob_1_f1_l_50_0873.vertex_groups.new(name='bone-15')
_vg = ob_1_f1_l_50_0873.vertex_groups.new(name='bone-16')
_vg = ob_1_f1_l_50_0873.vertex_groups.new(name='bone-17')
_vg = ob_1_f1_l_50_0873.vertex_groups.new(name='bone-18')
_vg = ob_1_f1_l_50_0873.vertex_groups.new(name='bone-19')
_vg = ob_1_f1_l_50_0873.vertex_groups.new(name='bone-20')
_vg = ob_1_f1_l_50_0873.vertex_groups.new(name='bone-21')
_vg = ob_1_f1_l_50_0873.vertex_groups.new(name='bone-22')
_vg = ob_1_f1_l_50_0873.vertex_groups.new(name='bone-23')
_vg = ob_1_f1_l_50_0873.vertex_groups.new(name='bone-24')
_vg = ob_1_f1_l_50_0873.vertex_groups.new(name='bone-25')
_vg = ob_1_f1_l_50_0873.vertex_groups.new(name='bone-26')
_vg = ob_1_f1_l_50_0873.vertex_groups.new(name='bone-27')
_vg = ob_1_f1_l_50_0873.vertex_groups.new(name='bone-28')
_vg = ob_1_f1_l_50_0873.vertex_groups.new(name='bone-29')
_vg = ob_1_f1_l_50_0873.vertex_groups.new(name='bone-30')
_vg = ob_1_f1_l_50_0873.vertex_groups.new(name='bone-31')
_vg = ob_1_f1_l_50_0873.vertex_groups.new(name='bone-32')
_vg = ob_1_f1_l_50_0873.vertex_groups.new(name='bone-33')

# ---- collection membership
scene.collection.objects.link(ob_0_5_f_72_5412_l0)
scene.collection.objects.link(ob_0_509156_f_83_3978_l0)
scene.collection.objects.link(ob_1_f1_l_50_0873)

# ---- scene / render settings (as saved in the file)
scene.frame_start = 1; scene.frame_end = 250; scene.frame_set(1)
scene.render.engine = 'BLENDER_EEVEE_NEXT'
scene.cycles.sampling_pattern = 'TABULATED_SOBOL'
scene.cycles.use_light_tree = False
scene.view_settings.view_transform = 'Filmic'
bpy.context.view_layer.update()

# ---- added for rendering (the .blend has no active camera and no usable light): camera, sun
cam_auto = bpy.data.cameras.new('AutoCamera')
cam_auto.lens = 50.0
cam_auto.sensor_width = 36.0
cam_auto.clip_end = 1000.0
ob_auto_camera = bpy.data.objects.new('AutoCamera', cam_auto)
scene.collection.objects.link(ob_auto_camera)
ob_auto_camera.location = (7.5376, -10.7127, 4.94739)
ob_auto_camera.rotation_euler = (1.09748, -7.21219e-08, 0.694738)
scene.camera = ob_auto_camera
light_auto_sun = bpy.data.lights.new('AutoSun', 'SUN')
light_auto_sun.energy = 3.0
light_auto_sun.angle = 0.0523599
ob_auto_sun = bpy.data.objects.new('AutoSun', light_auto_sun)
scene.collection.objects.link(ob_auto_sun)
ob_auto_sun.rotation_euler = (0.872665, 0.174533, 0.523599)
bpy.context.view_layer.update()
